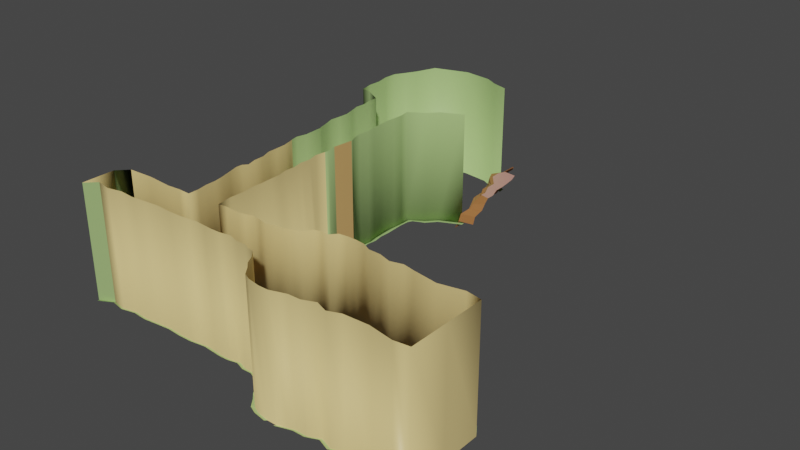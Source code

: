# Source: primera_escena_1.blend  (saved by Blender 2.81.16; exported with 4.5.12 LTS)
import bpy
from mathutils import Matrix  # noqa: F401  (used for matrix-valued properties, if any)

bpy.ops.wm.read_factory_settings(use_empty=True)
scene = bpy.context.scene
scene.name = 'Scene'

# ---- collections
col_collection = bpy.data.collections.new('Collection'); scene.collection.children.link(col_collection)

# ---- materials (node trees are filled in below, after node groups)
mat_material_001 = bpy.data.materials.new('Material.001')
mat_material_001.use_transparent_shadow = False
mat_material_002 = bpy.data.materials.new('Material.002')
mat_material_002.use_transparent_shadow = False
mat_material_003 = bpy.data.materials.new('Material.003')
mat_material_003.use_transparent_shadow = False
mat_material = bpy.data.materials.new('Material')
mat_material.use_transparent_shadow = False
mat_material_004 = bpy.data.materials.new('Material.004')
mat_material_004.use_transparent_shadow = False
mat_material_005 = bpy.data.materials.new('Material.005')
mat_material_005.use_transparent_shadow = False
mat_material_006 = bpy.data.materials.new('Material.006')
mat_material_006.use_transparent_shadow = False

# ---- material node trees
mat_material_001.use_nodes = True; mat_material_001.node_tree.nodes.clear()
_N = mat_material_001.node_tree.nodes; _L = mat_material_001.node_tree.links
n0 = _N.new('ShaderNodeOutputMaterial'); n0.name = 'Material Output'; n0.location = (300, 300)
n1 = _N.new('ShaderNodeBsdfPrincipled'); n1.name = 'Principled BSDF'; n1.location = (10, 300)
n1.distribution = 'GGX'
n1.subsurface_method = 'BURLEY'
n1.inputs[0].default_value = (0.4069, 0.5926, 0.2205, 1.0)
n1.inputs[3].default_value = 1.45
n1.inputs[27].default_value = (0.0, 0.0, 0.0, 1.0)
n1.inputs[28].default_value = 1.0
_L.new(n1.outputs[0], n0.inputs[0])
n0.is_active_output = True
mat_material_002.use_nodes = True; mat_material_002.node_tree.nodes.clear()
_N = mat_material_002.node_tree.nodes; _L = mat_material_002.node_tree.links
n0 = _N.new('ShaderNodeOutputMaterial'); n0.name = 'Material Output'; n0.location = (300, 300)
n1 = _N.new('ShaderNodeBsdfPrincipled'); n1.name = 'Principled BSDF'; n1.location = (10, 300)
n1.distribution = 'GGX'
n1.subsurface_method = 'BURLEY'
n1.inputs[0].default_value = (0.8, 0.6145, 0.2517, 1.0)
n1.inputs[3].default_value = 1.45
n1.inputs[27].default_value = (0.0, 0.0, 0.0, 1.0)
n1.inputs[28].default_value = 1.0
_L.new(n1.outputs[0], n0.inputs[0])
n0.is_active_output = True
mat_material_003.use_nodes = True; mat_material_003.node_tree.nodes.clear()
_N = mat_material_003.node_tree.nodes; _L = mat_material_003.node_tree.links
n0 = _N.new('ShaderNodeOutputMaterial'); n0.name = 'Material Output'; n0.location = (300, 300)
n1 = _N.new('ShaderNodeBsdfPrincipled'); n1.name = 'Principled BSDF'; n1.location = (10, 300)
n1.distribution = 'GGX'
n1.subsurface_method = 'BURLEY'
n1.inputs[0].default_value = (0.367, 0.8, 0.3016, 1.0)
n1.inputs[3].default_value = 1.45
n1.inputs[27].default_value = (0.0, 0.0, 0.0, 1.0)
n1.inputs[28].default_value = 1.0
_L.new(n1.outputs[0], n0.inputs[0])
n0.is_active_output = True
mat_material.use_nodes = True; mat_material.node_tree.nodes.clear()
_N = mat_material.node_tree.nodes; _L = mat_material.node_tree.links
n0 = _N.new('ShaderNodeOutputMaterial'); n0.name = 'Material Output'; n0.location = (300, 300)
n1 = _N.new('ShaderNodeBsdfPrincipled'); n1.name = 'Principled BSDF'; n1.location = (10, 300)
n1.distribution = 'GGX'
n1.subsurface_method = 'BURLEY'
n1.inputs[0].default_value = (0.3672, 0.1449, 0.04669, 1.0)
n1.inputs[3].default_value = 1.45
n1.inputs[27].default_value = (0.0, 0.0, 0.0, 1.0)
n1.inputs[28].default_value = 1.0
_L.new(n1.outputs[0], n0.inputs[0])
n0.is_active_output = True
mat_material_004.use_nodes = True; mat_material_004.node_tree.nodes.clear()
_N = mat_material_004.node_tree.nodes; _L = mat_material_004.node_tree.links
n0 = _N.new('ShaderNodeOutputMaterial'); n0.name = 'Material Output'; n0.location = (300, 300)
n1 = _N.new('ShaderNodeBsdfPrincipled'); n1.name = 'Principled BSDF'; n1.location = (10, 300)
n1.distribution = 'GGX'
n1.subsurface_method = 'BURLEY'
n1.inputs[0].default_value = (0.6038, 0.3068, 0.2514, 1.0)
n1.inputs[3].default_value = 1.45
n1.inputs[27].default_value = (0.0, 0.0, 0.0, 1.0)
n1.inputs[28].default_value = 1.0
_L.new(n1.outputs[0], n0.inputs[0])
n0.is_active_output = True
mat_material_005.use_nodes = True; mat_material_005.node_tree.nodes.clear()
_N = mat_material_005.node_tree.nodes; _L = mat_material_005.node_tree.links
n0 = _N.new('ShaderNodeOutputMaterial'); n0.name = 'Material Output'; n0.location = (300, 300)
n1 = _N.new('ShaderNodeBsdfPrincipled'); n1.name = 'Principled BSDF'; n1.location = (10, 300)
n1.distribution = 'GGX'
n1.subsurface_method = 'BURLEY'
n1.inputs[0].default_value = (0.5815, 0.346, 0.1246, 1.0)
n1.inputs[3].default_value = 1.45
n1.inputs[27].default_value = (0.0, 0.0, 0.0, 1.0)
n1.inputs[28].default_value = 1.0
_L.new(n1.outputs[0], n0.inputs[0])
n0.is_active_output = True
mat_material_006.use_nodes = True; mat_material_006.node_tree.nodes.clear()
_N = mat_material_006.node_tree.nodes; _L = mat_material_006.node_tree.links
n0 = _N.new('ShaderNodeOutputMaterial'); n0.name = 'Material Output'; n0.location = (300, 300)
n1 = _N.new('ShaderNodeBsdfPrincipled'); n1.name = 'Principled BSDF'; n1.location = (10, 300)
n1.distribution = 'GGX'
n1.subsurface_method = 'BURLEY'
n1.inputs[0].default_value = (0.5277, 0.5277, 0.5277, 1.0)
n1.inputs[3].default_value = 1.45
n1.inputs[27].default_value = (0.0, 0.0, 0.0, 1.0)
n1.inputs[28].default_value = 1.0
_L.new(n1.outputs[0], n0.inputs[0])
n0.is_active_output = True

# ---- world
world_world = bpy.data.worlds.new('World'); scene.world = world_world
world_world.use_nodes = True; world_world.node_tree.nodes.clear()
_N = world_world.node_tree.nodes; _L = world_world.node_tree.links
n0 = _N.new('ShaderNodeOutputWorld'); n0.name = 'World Output'; n0.location = (300, 300)
n1 = _N.new('ShaderNodeBackground'); n1.name = 'Background'; n1.location = (10, 300)
n1.inputs[0].default_value = (0.05088, 0.05088, 0.05088, 1.0)
_L.new(n1.outputs[0], n0.inputs[0])
n0.is_active_output = True
world_world.color = (0.05088, 0.05088, 0.05088)
world_world.use_sun_shadow = False
world_world.sun_shadow_jitter_overblur = 0.0

# ---- meshes
me_plane = bpy.data.meshes.new('Plane')
me_plane.from_pydata([(-1.774, -0.879, 0.0), (1.0, -0.745, 0.0), (-0.9506, -0.9148, 0.01669), (-0.9051, -0.9242, 0.01669), (-0.8314, -0.9408, 0.01669), (-0.7564, -0.9408, 0.01669), (-0.6578, -0.9289, 0.01669), (-0.6013, -0.9111, 0.01669), (-0.5548, -0.8701, 0.01669), (-0.5123, -0.8415, 0.01669), (-0.4811, -0.8017, 0.01669), (-0.4423, -0.7715, 0.01669), (-0.3516, -0.7522, 0.01669), (-0.2055, -0.7369, 0.01669), (0.0963, -0.7382, 0.01126), (-1.774, -0.4825, 0.0), (1.0, -0.5725, 0.0), (-0.9544, -0.4354, 0.008345), (-0.8847, -0.4119, 0.008345), (-0.8111, -0.4061, 0.008345), (-0.7435, -0.4061, 0.008345), (-0.6746, -0.4123, 0.008345), (-0.6313, -0.4441, 0.008345), (-0.5829, -0.4391, 0.008345), (-0.5246, -0.4522, 0.008345), (-0.475, -0.494, 0.008345), (-0.3754, -0.5198, 0.008345), (-0.2509, -0.535, 0.008345), (-0.1229, -0.5171, 0.008345), (-0.012, -0.5363, 0.008345), (0.09394, -0.5317, 0.008345), (0.9774, -0.5496, 0.01619), (-0.9458, -0.4564, 0.0), (-1.725, -0.434, 0.01208), (-0.8801, -0.4342, 0.0), (-0.8102, -0.4287, 0.0), (-0.7445, -0.4287, 0.0), (-0.6829, -0.4342, 0.0), (-0.6377, -0.4675, 0.0), (-0.5843, -0.4619, 0.0), (-0.5349, -0.473, 0.0), (-0.4856, -0.5146, 0.0), (-0.3788, -0.5423, 0.0), (-0.2514, -0.5576, 0.0), (-0.1241, -0.5396, 0.0), (-0.01312, -0.5589, 0.0), (0.09371, -0.5543, 0.0), (-1.756, -0.904, 0.01669), (0.9821, -0.7627, 0.01669), (-0.9458, -0.8974, 0.0), (-0.9013, -0.9067, 0.0), (-0.8294, -0.9228, 0.0), (-0.7575, -0.9228, 0.0), (-0.6616, -0.9113, 0.0), (-0.6103, -0.8951, 0.0), (-0.5658, -0.8559, 0.0), (-0.5247, -0.8282, 0.0), (-0.4939, -0.7889, 0.0), (-0.4493, -0.7543, 0.0), (-0.3535, -0.7344, 0.0), (-0.2062, -0.7189, 0.0), (0.09655, -0.7202, -0.005431), (0.6146, -0.5752, 0.0), (0.6035, -0.5524, 0.008345), (0.422, -0.5719, 0.0), (0.4531, -0.5492, 0.008345), (0.871, 1.156, 0.0008831), (0.8975, 1.194, 0.01035), (0.5183, -0.5695, 0.0), (0.5101, -0.5468, 0.008345), (0.8073, -0.5656, 0.0), (0.7905, -0.5427, 0.008345), (0.5493, -0.7393, 0.0), (0.5402, -0.7571, 0.01669), (0.7746, -0.7422, 0.0), (0.7611, -0.7599, 0.01669), (0.8873, -0.7593, 0.0), (0.8716, -0.777, 0.01669), (0.3239, -0.7364, 0.0), (0.3192, -0.7543, 0.01669), (0.4366, -0.7318, 0.0), (0.4297, -0.7496, 0.01669), (0.2112, -0.7349, 0.0), (0.2087, -0.7528, 0.01669), (-0.05387, -0.7312, 0.0), (-0.05364, -0.7491, 0.01669), (0.1615, -0.5603, 0.0), (0.1315, -0.5377, 0.008345), (0.6619, -0.7479, 0.0), (0.6506, -0.7657, 0.01669), (-0.1301, -0.73, 0.0), (-0.1296, -0.748, 0.01669), (0.02134, -0.7257, -0.002715), (0.02133, -0.7436, 0.01397), (0.1539, -0.7276, -0.002715), (0.1525, -0.7455, 0.01397), (-0.2799, -0.7358, 0.0), (-0.2785, -0.7537, 0.01669), (-0.4014, -0.7485, 0.0), (-0.3969, -0.766, 0.01669), (-0.3151, -0.5451, 0.0), (-0.3132, -0.5225, 0.008345), (-0.1877, -0.5478, 0.0), (-0.1869, -0.5252, 0.008345), (-0.06859, -0.5534, 0.0), (-0.06747, -0.5308, 0.008345), (-0.4322, -0.5284, 0.0), (-0.4252, -0.5069, 0.008345), (0.5381, 0.3263, 0.0008831), (0.5669, 0.3087, 0.007296), (0.4859, -0.1441, -0.0005043), (0.5159, -0.12, 0.008849), (0.613, 0.7065, 0.0008831), (0.65, 0.7333, 0.009852), (0.5815, 0.4952, 0.0008831), (0.6097, 0.5212, 0.009603), (0.4539, -0.358, -0.0002521), (0.4845, -0.3346, 0.008597), (0.8394, 0.8719, 0.0008831), (0.8665, 0.8573, 0.0101), (0.437, 1.44, 0.0008831), (0.4467, 1.468, 0.03535), (0.777, 1.269, 0.0008831), (0.7944, 1.297, 0.01035), (0.8222, 1.214, 0.0008831), (0.8441, 1.251, 0.01035), (0.1158, 1.385, 0.0008831), (0.115, 1.413, 0.01035), (-0.008733, 1.36, -1.09e-09), (-0.01469, 1.388, 0.01035), (0.1814, 0.3106, 0.009347), (0.2024, -0.1375, -2.328e-10), (0.1628, -0.1135, 0.008846), (0.1848, -0.3489, -5.821e-11), (0.1549, -0.3256, 0.008596), (0.2253, 0.07392, -4.075e-10), (0.2463, 0.7081, -8.572e-10), (0.2172, 0.7348, 0.009849), (0.2468, 0.4967, -7.408e-10), (0.2176, 0.5227, 0.009598), (-0.106, 0.9196, -1.09e-09), (-0.1349, 0.894, 0.0101), (0.1363, 0.8139, -1.09e-09), (0.1074, 0.7879, 0.009974), (-0.06785, 1.025, -1.09e-09), (-0.09664, 1.053, 0.01022), (0.5179, 0.06986, -0.0007564), (0.5473, 0.09457, 0.009101), (0.5147, -0.0371, -0.0006304), (0.5444, -0.01273, 0.008975), (0.5524, 0.1735, 0.001453), (0.5815, 0.1985, 0.01156), (0.4965, -0.251, -0.0003782), (0.5268, -0.2273, 0.008723), (0.438, -0.4649, -0.0001261), (0.4688, -0.4419, 0.008471), (0.1728, -0.4068, -1.455e-11), (0.1429, -0.3837, 0.008527), (0.1848, -0.2432, -1.164e-10), (0.155, -0.2196, 0.008721), (0.2134, -0.03178, -3.492e-10), (0.1838, -0.0075, 0.008971), (0.2292, 0.1796, -5.821e-10), (0.1998, 0.2046, 0.009222), (0.2454, 0.391, -5.08e-10), (0.2162, 0.4167, 0.009473), (0.5657, 0.3895, 0.0008831), (0.5942, 0.4152, 0.009478), (0.5972, 0.6008, 0.0008831), (0.6252, 0.6272, 0.009727), (0.6288, 0.8122, 0.0008831), (0.6562, 0.8121, 0.009976), (0.8552, 1.014, 0.0008831), (0.882, 1.051, 0.01023), (0.7125, 1.381, 0.0008831), (0.7254, 1.409, 0.01035), (0.2169, 1.422, 0.0008831), (0.2214, 1.45, 0.009473), (0.4932, -0.2181, -0.000417), (0.5234, -0.1943, 0.008762), (0.4752, -0.3045, -0.0003152), (0.5057, -0.281, 0.00866), (0.1809, -0.296, -8.731e-11), (0.1511, -0.2726, 0.008658), (0.1787, -0.4836, -7.276e-12), (0.1487, -0.4607, 0.008436), (0.4383, -0.4114, -0.0001891), (0.469, -0.3883, 0.008534), (0.4221, -0.5184, -6.304e-05), (0.4531, -0.4956, 0.008408), (0.4872, -0.09058, -0.0005673), (0.517, -0.06638, 0.008912), (0.1964, -0.08464, -2.91e-10), (0.1667, -0.06052, 0.008909), (0.1823, -0.1903, -1.746e-10), (0.1427, -0.1666, 0.008784), (0.4896, -0.1811, -0.0175), (0.5197, -0.1572, -0.008236), (0.5153, 0.01638, -0.0006934), (0.5449, 0.04092, 0.009038), (0.2041, 0.02107, -3.492e-10), (0.1746, 0.04552, 0.009034), (0.2119, 0.1268, -4.657e-10), (0.1902, 0.2576, 0.009285), (0.5352, 0.1217, 0.0003482), (0.5644, 0.1465, 0.01033), (0.535, 0.2286, -0.0005267), (0.5639, 0.2538, 0.009709), (0.5459, 0.337, 0.0008831), (0.5746, 0.3616, 0.01514), (0.2274, 0.3382, -5.08e-10), (0.1981, 0.3637, 0.00941), (0.2351, 0.4439, -6.244e-10), (0.2059, 0.4697, 0.009535), (0.5902, 0.4423, 0.0008831), (0.6185, 0.4682, 0.00954), (0.5771, 0.548, 0.0008831), (0.6052, 0.5742, 0.009665), (0.2578, 0.6024, -7.408e-10), (0.2176, 0.6288, 0.009723), (0.2539, 0.5496, -7.408e-10), (0.2137, 0.5757, 0.009661), (0.2506, 0.6553, -7.408e-10), (0.2216, 0.6818, 0.009786), (0.6193, 0.6537, 0.0008831), (0.6471, 0.6802, 0.009789), (0.6332, 0.7594, -0.001569), (0.67, 0.7863, 0.009914), (0.2584, 0.761, -1.09e-09), (0.1966, 0.761, 0.009849), (0.06498, 0.8667, -1.09e-09), (0.03606, 0.841, 0.01004), (-0.08706, 0.9724, -1.09e-09), (-0.1159, 0.9999, 0.01016), (-0.07931, 1.078, -1.09e-09), (0.8602, 0.9429, 0.0008831), (0.8871, 0.98, 0.01016), (0.7654, 0.8651, 0.0008831), (0.7926, 0.8651, 0.01004), (0.8776, 1.085, 0.0008831), (0.9042, 1.122, 0.01029), (-1.661, -0.8882, 0.0), (-1.654, -0.9094, 0.01669), (-1.303, -0.8711, 0.0), (-1.302, -0.8904, 0.01669), (-1.125, -0.8714, 0.0), (-1.126, -0.8897, 0.01669), (-1.214, -0.894, 0.0), (-1.214, -0.9128, 0.01669), (-1.035, -0.8963, 0.0), (-1.039, -0.9141, 0.01669), (-1.482, -0.8668, 0.0), (-1.478, -0.887, 0.01669), (-1.659, -0.4683, 0.0004545), (-1.619, -0.4239, 0.01472), (-1.303, -0.4736, 0.0), (-1.304, -0.4489, 0.008345), (-1.125, -0.4772, 0.0), (-1.129, -0.4543, 0.008345), (-1.035, -0.458, 0.0), (-1.042, -0.4361, 0.008345), (-1.214, -0.4613, 0.0), (-1.217, -0.4375, 0.008345), (-1.482, -0.4929, 0.0), (-1.479, -0.4663, 0.008345), (-1.774, -0.6807, 0.0), (0.9887, -0.5611, 0.008345), (-1.75, -0.4583, 0.01021), (-0.9501, -0.4459, 0.008345), (-0.8824, -0.4231, 0.008345), (-0.8107, -0.4174, 0.008345), (-0.744, -0.4174, 0.008345), (-0.6787, -0.4233, 0.008345), (-0.6345, -0.4558, 0.008345), (-0.5836, -0.4505, 0.008345), (-0.5298, -0.4626, 0.008345), (-0.4803, -0.5043, 0.008345), (-0.3771, -0.5311, 0.008345), (-0.2512, -0.5463, 0.008345), (-0.1235, -0.5284, 0.008345), (-0.01256, -0.5476, 0.008345), (0.09382, -0.543, 0.008345), (0.6091, -0.5638, 0.008345), (0.4376, -0.5606, 0.008345), (0.8843, 1.175, 0.009347), (0.5142, -0.5581, 0.008345), (0.7989, -0.5541, 0.008345), (0.1465, -0.549, 0.008345), (-0.3142, -0.5338, 0.008345), (-0.1873, -0.5365, 0.008345), (-0.06803, -0.5421, 0.008345), (-0.4287, -0.5177, 0.008345), (0.5525, 0.2966, 0.004458), (0.5009, -0.132, 0.008345), (0.6315, 0.7199, 0.008345), (0.5956, 0.5082, 0.008345), (0.4692, -0.3463, 0.008345), (0.853, 0.8646, 0.009223), (0.4418, 1.454, 0.02185), (0.7857, 1.283, 0.009347), (0.8332, 1.232, 0.009347), (0.1154, 1.399, 0.009347), (-0.01171, 1.374, 0.009347), (0.196, 0.298, 0.008846), (0.1826, -0.1255, 0.008596), (0.1698, -0.3373, 0.00847), (0.2106, 0.08623, 0.008721), (0.2317, 0.7215, 0.009097), (0.2322, 0.5097, 0.008971), (-0.1205, 0.9068, 0.009222), (0.1219, 0.8009, 0.009159), (-0.08224, 1.039, 0.009285), (0.5326, 0.08221, 0.008345), (0.5295, -0.02491, 0.008345), (0.567, 0.186, 0.01068), (0.5116, -0.2392, 0.008345), (0.4534, -0.4534, 0.008345), (0.1578, -0.3953, 0.008436), (0.1699, -0.2314, 0.008533), (0.1986, -0.01964, 0.008658), (0.2145, 0.1921, 0.008784), (0.2308, 0.4039, 0.008909), (0.5799, 0.4023, 0.008345), (0.6112, 0.614, 0.008345), (0.6425, 0.8121, 0.009161), (0.8686, 1.033, 0.009285), (0.7189, 1.395, 0.009347), (0.2192, 1.436, 0.008909), (0.5083, -0.2062, 0.008345), (0.4904, -0.2927, 0.008345), (0.166, -0.2843, 0.008502), (0.1637, -0.4721, 0.00839), (0.4537, -0.3999, 0.008345), (0.4376, -0.507, 0.008345), (0.5021, -0.07848, 0.008345), (0.1816, -0.07258, 0.008627), (0.1625, -0.1785, 0.008564), (0.5046, -0.1691, -0.008696), (0.5301, 0.02865, 0.008345), (0.1894, 0.0333, 0.00869), (0.1971, 0.1392, 0.008752), (0.2049, 0.245, 0.008815), (0.5498, 0.1341, 0.009513), (0.5495, 0.2412, 0.008764), (0.5603, 0.3493, 0.01223), (0.2127, 0.3509, 0.008877), (0.2205, 0.4568, 0.00894), (0.6044, 0.4553, 0.008345), (0.5911, 0.5611, 0.008345), (0.2377, 0.6156, 0.009034), (0.2338, 0.5627, 0.009003), (0.2361, 0.6685, 0.009065), (0.6332, 0.667, 0.008345), (0.6516, 0.7728, 0.008345), (0.2275, 0.761, 0.009097), (0.05052, 0.8538, 0.009191), (-0.1015, 0.9862, 0.009253), (-0.09369, 1.092, 0.009316), (0.8736, 0.9615, 0.009254), (0.779, 0.8651, 0.009192), (0.8909, 1.104, 0.009316), (-1.639, -0.4461, 0.01176), (-1.304, -0.4613, 0.008345), (-1.127, -0.4657, 0.008345), (-1.039, -0.4471, 0.008345), (-1.215, -0.4494, 0.008345), (-1.481, -0.4796, 0.008345), (-0.07928, 0.8822, -0.03653), (-0.09456, 0.9017, 0.02547), (-0.1031, 0.9125, 0.0956), (-0.1488, 0.9515, 0.1442), (-0.04111, 1.448, 0.1925), (-0.1579, 0.9632, 0.1814), (-0.05027, 1.436, 0.2297), (-0.1897, 1.009, 0.2516), (-0.08227, 1.411, 0.2474), (0.05588, 1.195, -0.03221), (0.00706, 1.199, 0.062), (-0.01954, 1.201, 0.1321), (-0.02563, 1.215, 0.161), (-0.03405, 1.218, 0.1981), (-0.05893, 1.234, 0.2512), (-0.03414, 1.052, -0.03221), (-0.04942, 1.062, 0.07375), (-0.05792, 1.067, 0.1439), (-0.1036, 1.088, 0.1925), (-0.1128, 1.093, 0.2297), (-0.1448, 1.111, 0.2516), (0.01308, 1.35, 0.07375), (0.004581, 1.344, 0.1439), (-0.04111, 1.328, 0.1925), (-0.05027, 1.322, 0.2297), (-0.08227, 1.328, 0.2512), (0.02837, 1.359, -0.03221), (-0.04942, 1.134, 0.07375), (-0.05792, 1.136, 0.1439), (-0.1036, 1.148, 0.1925), (-0.1128, 1.151, 0.2297), (-0.1448, 1.163, 0.2516), (-0.03414, 1.129, -0.03221), (0.1007, 1.266, -0.03221), (0.04904, 1.265, 0.062), (0.02086, 1.265, 0.1321), (0.009382, 1.271, 0.161), (-0.0007393, 1.27, 0.1981), (-0.055, 1.288, 0.2512), (-0.07928, 0.9591, -0.03653), (-0.09456, 0.9737, 0.02547), (-0.1031, 0.9818, 0.0956), (-0.1488, 1.012, 0.1442), (-0.1579, 1.02, 0.1814), (-0.1894, 1.042, 0.2516), (-0.2293, 0.9056, 0.03754), (-0.2335, 0.9165, 0.1077), (-0.2564, 0.9555, 0.1563), (-0.2609, 0.9671, 0.1935), (-0.2634, 0.9982, 0.2516), (-0.2206, 1.218, 0.2516), (-0.2305, 1.106, 0.2516), (-0.1837, 1.32, 0.2516), (-0.2305, 1.16, 0.2516), (-0.2093, 1.27, 0.2516), (-0.2644, 1.041, 0.2516), (-0.05718, 1.32, 0.2379), (-0.05718, 1.427, 0.2379), (-0.1197, 1.16, 0.2395), (-0.03709, 1.225, 0.2391), (-0.1648, 1.037, 0.2033), (-0.1197, 1.106, 0.2395), (-0.005892, 1.274, 0.2395), (-0.1648, 0.9833, 0.2033), (-0.2644, 0.9731, 0.2154), (0.01308, 1.422, 0.07375), (0.004581, 1.456, 0.1728), (-0.04111, 1.388, 0.1925), (-0.05027, 1.379, 0.2297), (-0.05718, 1.374, 0.2379), (0.02837, 1.436, 0.01176), (-0.08227, 1.369, 0.2512), (0.2107, 0.319, -5.08e-10), (0.2182, 0.1341, -5.08e-10), (0.5435, 0.1349, 0.0008831), (1.173, -0.5496, -0.05496), (1.177, -0.7627, -0.05447), (1.195, -0.5725, -0.07116), (1.184, -0.5611, -0.06281), (1.195, -0.745, -0.07116), (1.0, -0.5725, 1.041), (-0.9458, -0.4564, 1.041), (-0.8801, -0.4342, 1.041), (-0.8102, -0.4287, 1.041), (-0.7445, -0.4287, 1.041), (-0.6829, -0.4342, 1.041), (-0.6377, -0.4675, 1.041), (-0.5843, -0.4619, 1.041), (-0.5349, -0.473, 1.041), (-0.4856, -0.5146, 1.041), (-0.3788, -0.5423, 1.041), (-0.2514, -0.5576, 1.041), (-0.1241, -0.5396, 1.041), (-0.01312, -0.5589, 1.041), (0.09371, -0.5543, 1.041), (0.6146, -0.5752, 1.041), (0.422, -0.5719, 1.041), (0.871, 1.156, 1.041), (0.5183, -0.5695, 1.041), (0.8073, -0.5656, 1.041), (0.1615, -0.5603, 1.041), (-0.3151, -0.5451, 1.041), (-0.1877, -0.5478, 1.041), (-0.06859, -0.5534, 1.041), (-0.4322, -0.5284, 1.041), (0.5381, 0.3263, 1.041), (0.4859, -0.1441, 1.04), (0.613, 0.7065, 1.041), (0.5815, 0.4952, 1.041), (0.4539, -0.358, 1.04), (0.8394, 0.8719, 1.041), (0.437, 1.44, 1.041), (0.777, 1.269, 1.041), (0.8222, 1.214, 1.041), (0.1158, 1.385, 1.041), (-0.008733, 1.36, 1.041), (0.2024, -0.1375, 1.041), (0.1848, -0.3489, 1.041), (0.2253, 0.07392, 1.041), (0.2463, 0.7081, 1.041), (0.2468, 0.4967, 1.041), (-0.106, 0.9196, 1.041), (0.1363, 0.8139, 1.041), (0.5179, 0.06986, 1.04), (0.5147, -0.0371, 1.04), (0.5524, 0.1735, 1.042), (0.4965, -0.251, 1.04), (0.438, -0.4649, 1.04), (0.1728, -0.4068, 1.041), (0.1848, -0.2432, 1.041), (0.2134, -0.03178, 1.041), (0.2454, 0.391, 1.041), (0.5657, 0.3895, 1.041), (0.5972, 0.6008, 1.041), (0.6288, 0.8122, 1.041), (0.8552, 1.014, 1.041), (0.7125, 1.381, 1.041), (0.2169, 1.422, 1.041), (0.4932, -0.2181, 1.04), (0.4752, -0.3045, 1.04), (0.1809, -0.296, 1.041), (0.1787, -0.4836, 1.041), (0.4383, -0.4114, 1.04), (0.4221, -0.5184, 1.041), (0.4872, -0.09058, 1.04), (0.1964, -0.08464, 1.041), (0.1823, -0.1903, 1.041), (0.4896, -0.1811, 1.023), (0.5153, 0.01638, 1.04), (0.2041, 0.02107, 1.041), (0.2119, 0.1268, 1.041), (0.5352, 0.1217, 1.041), (0.535, 0.2286, 1.04), (0.5459, 0.337, 1.041), (0.2274, 0.3382, 1.041), (0.2351, 0.4439, 1.041), (0.5902, 0.4423, 1.041), (0.5771, 0.548, 1.041), (0.2578, 0.6024, 1.041), (0.2539, 0.5496, 1.041), (0.2506, 0.6553, 1.041), (0.6193, 0.6537, 1.041), (0.6332, 0.7594, 1.039), (0.2584, 0.761, 1.041), (0.06498, 0.8667, 1.041), (0.8602, 0.9429, 1.041), (0.7654, 0.8651, 1.041), (0.8776, 1.085, 1.041), (-1.659, -0.4683, 1.041), (-1.303, -0.4736, 1.041), (-1.125, -0.4772, 1.041), (-1.035, -0.458, 1.041), (-1.214, -0.4613, 1.041), (-1.482, -0.4929, 1.041), (0.196, 0.298, 1.049), (0.2145, 0.1921, 1.049), (0.1971, 0.1392, 1.049), (0.2049, 0.245, 1.049), (0.2107, 0.319, 1.041), (0.5435, 0.1349, 1.041), (-1.774, -0.879, 1.041), (1.0, -0.745, 1.041), (-1.774, -0.4825, 1.041), (-0.9458, -0.8974, 1.041), (-0.9013, -0.9067, 1.041), (-0.8294, -0.9228, 1.041), (-0.7575, -0.9228, 1.041), (-0.6616, -0.9113, 1.041), (-0.6103, -0.8951, 1.041), (-0.5658, -0.8559, 1.041), (-0.5247, -0.8282, 1.041), (-0.4939, -0.7889, 1.041), (-0.4493, -0.7543, 1.041), (-0.3535, -0.7344, 1.041), (-0.2062, -0.7189, 1.041), (0.09655, -0.7202, 1.035), (0.5493, -0.7393, 1.041), (0.7746, -0.7422, 1.041), (0.8873, -0.7593, 1.041), (0.3239, -0.7364, 1.041), (0.4366, -0.7318, 1.041), (0.2112, -0.7349, 1.041), (-0.05387, -0.7312, 1.041), (0.6619, -0.7479, 1.041), (-0.1301, -0.73, 1.041), (0.02134, -0.7257, 1.038), (0.1539, -0.7276, 1.038), (-0.2799, -0.7358, 1.041), (-0.4014, -0.7485, 1.041), (-1.661, -0.8882, 1.041), (-1.303, -0.8711, 1.041), (-1.125, -0.8714, 1.041), (-1.214, -0.894, 1.041), (-1.035, -0.8963, 1.041), (-1.482, -0.8668, 1.041), (-1.774, -0.6807, 1.041), (1.195, -0.5725, 0.9695), (1.195, -0.745, 0.9695)], [], [(361, 253, 15, 267), (269, 34, 32, 268), (270, 35, 34, 269), (271, 36, 35, 270), (272, 37, 36, 271), (273, 38, 37, 272), (274, 39, 38, 273), (275, 40, 39, 274), (276, 41, 40, 275), (291, 106, 41, 276), (288, 100, 42, 277), (289, 102, 43, 278), (290, 104, 44, 279), (281, 46, 45, 280), (287, 86, 46, 281), (250, 249, 49, 2), (2, 49, 50, 3), (3, 50, 51, 4), (5, 52, 53, 6), (6, 53, 54, 7), (7, 54, 55, 8), (8, 55, 56, 9), (9, 56, 57, 10), (10, 57, 58, 11), (99, 98, 59, 12), (97, 96, 60, 13), (93, 92, 61, 14), (77, 76, 1, 48), (286, 70, 62, 282), (285, 68, 64, 283), (360, 284, 66, 239), (282, 62, 68, 285), (266, 16, 70, 286), (81, 80, 72, 73), (89, 88, 74, 75), (75, 74, 76, 77), (83, 82, 78, 79), (79, 78, 80, 81), (95, 94, 82, 83), (91, 90, 84, 85), (331, 184, 86, 287), (73, 72, 88, 89), (13, 60, 90, 91), (85, 84, 92, 93), (14, 61, 94, 95), (12, 59, 96, 97), (11, 58, 98, 99), (278, 43, 100, 288), (279, 44, 102, 289), (280, 45, 104, 290), (277, 42, 106, 291), (343, 292, 108, 206), (337, 196, 110, 293), (352, 294, 112, 224), (347, 295, 114, 214), (332, 186, 116, 296), (359, 297, 118, 237), (326, 298, 120, 174), (300, 299, 122, 124), (284, 300, 124, 66), (327, 301, 126, 176), (301, 302, 128, 126), (345, 303, 439, 210), (335, 192, 131, 304), (330, 182, 133, 305), (340, 202, 135, 306), (354, 307, 136, 228), (350, 308, 138, 220), (356, 309, 140, 232), (355, 310, 142, 230), (357, 311, 144, 234), (338, 198, 146, 312), (334, 190, 148, 313), (342, 314, 150, 441, 204), (329, 180, 152, 315), (333, 188, 154, 316), (305, 133, 156, 317), (336, 194, 158, 318), (339, 200, 160, 319), (346, 321, 164, 212), (344, 322, 166, 208), (348, 323, 168, 216), (353, 324, 170, 226), (358, 325, 172, 235), (299, 326, 174, 122), (298, 327, 176, 120), (315, 152, 178, 328), (296, 116, 180, 329), (318, 158, 182, 330), (317, 156, 184, 331), (316, 154, 186, 332), (283, 64, 188, 333), (293, 110, 190, 334), (319, 160, 192, 335), (304, 131, 194, 336), (328, 178, 196, 337), (313, 148, 198, 338), (320, 340, 202, 440, 162), (312, 146, 204, 342), (314, 343, 206, 150), (292, 344, 208, 108), (321, 345, 210, 164), (308, 346, 212, 138), (322, 347, 214, 166), (295, 348, 216, 114), (351, 349, 218, 222), (349, 350, 220, 218), (307, 351, 222, 136), (323, 352, 224, 168), (294, 353, 226, 112), (310, 354, 228, 142), (309, 355, 230, 140), (311, 356, 232, 144), (297, 358, 235, 118), (324, 359, 237, 170), (325, 360, 239, 172), (47, 0, 241, 242), (252, 251, 243, 244), (248, 247, 245, 246), (244, 243, 247, 248), (246, 245, 249, 250), (242, 241, 251, 252), (366, 263, 253, 361), (365, 261, 255, 362), (364, 259, 257, 363), (268, 32, 259, 364), (363, 257, 261, 365), (362, 255, 263, 366), (256, 362, 366, 264), (258, 363, 365, 262), (17, 268, 364, 260), (260, 364, 363, 258), (262, 365, 362, 256), (264, 366, 361, 254), (173, 240, 360, 325), (171, 238, 359, 324), (119, 236, 358, 297), (145, 233, 356, 311), (141, 231, 355, 309), (143, 229, 354, 310), (113, 227, 353, 294), (169, 225, 352, 323), (137, 223, 351, 307), (219, 221, 350, 349), (223, 219, 349, 351), (115, 217, 348, 295), (167, 215, 347, 322), (139, 213, 346, 308), (165, 211, 345, 321), (109, 209, 344, 292), (151, 207, 343, 314), (147, 312, 342, 205), (130, 203, 341, 303), (149, 313, 338, 199), (179, 328, 337, 197), (132, 304, 336, 195), (161, 319, 335, 193), (111, 293, 334, 191), (65, 283, 333, 189), (155, 316, 332, 187), (157, 317, 331, 185), (159, 318, 330, 183), (117, 296, 329, 181), (153, 315, 328, 179), (123, 175, 326, 299), (236, 173, 325, 358), (227, 171, 324, 353), (217, 169, 323, 348), (209, 167, 322, 344), (213, 165, 321, 346), (203, 163, 320, 341), (201, 339, 319, 161), (195, 336, 318, 159), (134, 305, 317, 157), (189, 333, 316, 155), (181, 329, 315, 153), (205, 151, 314, 342), (191, 334, 313, 149), (199, 338, 312, 147), (231, 143, 310, 355), (233, 141, 309, 356), (221, 139, 308, 350), (229, 137, 307, 354), (183, 330, 305, 134), (193, 335, 304, 132), (211, 130, 303, 345), (127, 129, 302, 301), (177, 127, 301, 327), (67, 125, 300, 284), (125, 123, 299, 300), (175, 121, 298, 326), (238, 119, 297, 359), (187, 332, 296, 117), (215, 115, 295, 347), (225, 113, 294, 352), (197, 337, 293, 111), (207, 109, 292, 343), (26, 277, 291, 107), (29, 280, 290, 105), (28, 279, 289, 103), (27, 278, 288, 101), (185, 331, 287, 87), (31, 266, 286, 71), (63, 282, 285, 69), (240, 67, 284, 360), (69, 285, 283, 65), (71, 286, 282, 63), (87, 287, 281, 30), (30, 281, 280, 29), (105, 290, 279, 28), (103, 289, 278, 27), (101, 288, 277, 26), (107, 291, 276, 25), (25, 276, 275, 24), (24, 275, 274, 23), (23, 274, 273, 22), (22, 273, 272, 21), (21, 272, 271, 20), (20, 271, 270, 19), (19, 270, 269, 18), (18, 269, 268, 17), (254, 361, 267, 33), (407, 408, 369, 368), (408, 409, 370, 369), (409, 410, 372, 370), (422, 416, 374, 411), (410, 427, 430, 372), (404, 429, 426, 380), (403, 404, 380, 379), (402, 403, 379, 378), (401, 402, 378, 377), (399, 376, 377, 394), (406, 382, 383, 407), (397, 425, 428, 386), (421, 417, 381, 405), (396, 397, 386, 385), (395, 396, 385, 384), (394, 395, 384, 383), (432, 433, 389, 388), (433, 434, 390, 389), (434, 435, 391, 390), (420, 418, 387, 398), (435, 436, 423, 391), (400, 393, 388, 401), (377, 378, 395, 394), (378, 379, 396, 395), (379, 380, 397, 396), (380, 426, 425, 397), (382, 399, 394, 383), (376, 400, 401, 377), (388, 389, 402, 401), (389, 390, 403, 402), (390, 391, 404, 403), (417, 420, 398, 381), (391, 423, 429, 404), (367, 406, 407, 368), (386, 428, 427, 410), (419, 421, 405, 392), (385, 386, 410, 409), (384, 385, 409, 408), (383, 384, 408, 407), (418, 422, 411, 387), (368, 369, 413, 412), (369, 370, 414, 413), (372, 430, 431, 415), (370, 372, 415, 414), (438, 392, 423, 436), (381, 398, 425, 426), (387, 411, 427, 428), (392, 405, 429, 423), (398, 387, 428, 425), (405, 381, 426, 429), (411, 374, 430, 427), (374, 416, 431, 430), (375, 438, 436, 424), (373, 424, 436, 435), (371, 373, 435, 434), (393, 437, 432, 388), (266, 445, 444, 16), (31, 442, 445, 266), (1, 446, 443, 48), (16, 444, 446, 1), (116, 476, 506, 180), (184, 508, 467, 86), (16, 447, 466, 70), (16, 447, 583, 444), (206, 150, 492, 519), (220, 218, 525, 526), (235, 118, 477, 532), (186, 509, 476, 116), (253, 535, 549, 15), (152, 493, 505, 178), (138, 220, 526, 487), (176, 120, 478, 504), (188, 510, 494, 154), (86, 467, 461, 46), (255, 536, 540, 263), (154, 494, 509, 186), (218, 222, 527, 525), (303, 439, 545, 541), (174, 122, 479, 503), (190, 511, 491, 148), (257, 537, 539, 261), (108, 206, 519, 472), (156, 495, 508, 184), (112, 224, 528, 474), (303, 541, 544, 341), (439, 210, 521, 545), (320, 542, 543, 340), (122, 124, 480, 479), (192, 512, 483, 131), (259, 538, 537, 257), (158, 496, 507, 182), (170, 226, 529, 501), (128, 126, 481, 482), (194, 513, 496, 158), (261, 539, 536, 255), (160, 497, 512, 192), (136, 228, 530, 486), (196, 514, 473, 110), (263, 540, 535, 253), (142, 230, 531, 489), (198, 515, 490, 146), (210, 164, 498, 521), (62, 462, 465, 68), (131, 483, 513, 194), (200, 516, 497, 160), (214, 166, 499, 523), (64, 463, 510, 188), (133, 484, 495, 156), (202, 517, 485, 135), (100, 468, 457, 42), (224, 168, 500, 528), (172, 235, 532, 502), (124, 66, 464, 480), (135, 485, 516, 200), (202, 340, 543, 517), (102, 469, 458, 43), (237, 170, 501, 533), (118, 237, 533, 477), (68, 465, 463, 64), (341, 544, 542, 320), (222, 136, 486, 527), (204, 518, 546, 441), (104, 470, 459, 44), (239, 172, 502, 534), (70, 466, 462, 62), (66, 239, 534, 464), (212, 138, 487, 522), (106, 471, 456, 41), (32, 448, 538, 259), (120, 174, 503, 478), (230, 140, 488, 531), (34, 449, 448, 32), (166, 208, 520, 499), (35, 450, 449, 34), (208, 108, 472, 520), (36, 451, 450, 35), (126, 176, 504, 481), (228, 142, 489, 530), (37, 452, 451, 36), (38, 453, 452, 37), (110, 473, 511, 190), (39, 454, 453, 38), (178, 505, 514, 196), (150, 441, 546, 492), (164, 212, 522, 498), (40, 455, 454, 39), (41, 456, 455, 40), (226, 112, 474, 529), (42, 457, 471, 106), (180, 506, 493, 152), (146, 490, 518, 204), (114, 214, 523, 475), (43, 458, 468, 100), (44, 459, 469, 102), (216, 114, 475, 524), (45, 460, 470, 104), (182, 507, 484, 133), (148, 491, 515, 198), (168, 216, 524, 500), (46, 461, 460, 45), (241, 576, 581, 251), (446, 584, 548, 1), (90, 571, 569, 84), (51, 552, 553, 52), (251, 581, 577, 243), (52, 553, 554, 53), (74, 564, 565, 76), (61, 562, 573, 94), (53, 554, 555, 54), (54, 555, 556, 55), (247, 579, 578, 245), (55, 556, 557, 56), (82, 568, 566, 78), (59, 560, 574, 96), (56, 557, 558, 57), (72, 563, 570, 88), (57, 558, 559, 58), (243, 577, 579, 247), (98, 575, 560, 59), (78, 566, 567, 80), (58, 559, 575, 98), (96, 574, 561, 60), (265, 582, 547, 0), (80, 567, 563, 72), (60, 561, 571, 90), (92, 572, 562, 61), (245, 578, 580, 249), (76, 565, 548, 1), (94, 573, 568, 82), (249, 580, 550, 49), (0, 547, 576, 241), (49, 550, 551, 50), (15, 549, 582, 265), (446, 584, 583, 444), (88, 570, 564, 74), (84, 569, 572, 92), (50, 551, 552, 51)])
me_plane.polygons.foreach_set('use_smooth', [1, 1, 1, 1, 1, 1, 1, 1, 1, 1, 1, 1, 1, 1, 1, 1, 1, 1, 1, 1, 1, 1, 1, 1, 1, 1, 1, 1, 1, 1, 1, 1, 1, 1, 1, 1, 1, 1, 1, 1, 1, 1, 1, 1, 1, 1, 1, 1, 1, 1, 1, 1, 1, 1, 1, 1, 1, 1, 1, 1, 1, 1, 1, 1, 1, 1, 1, 1, 1, 1, 1, 1, 1, 1, 1, 1, 1, 1, 1, 1, 1, 1, 1, 1, 1, 1, 1, 1, 1, 1, 1, 1, 1, 1, 1, 1, 1, 1, 1, 1, 1, 1, 1, 1, 1, 1, 1, 1, 1, 1, 1, 1, 1, 1, 1, 1, 1, 1, 1, 1, 1, 1, 1, 1, 1, 1, 1, 1, 1, 1, 1, 1, 1, 1, 1, 1, 1, 1, 1, 1, 1, 1, 1, 1, 1, 1, 1, 1, 1, 1, 1, 1, 1, 1, 1, 1, 1, 1, 1, 1, 1, 1, 1, 1, 1, 1, 1, 1, 1, 1, 1, 1, 1, 1, 1, 1, 1, 1, 1, 1, 1, 1, 1, 1, 1, 1, 1, 1, 1, 1, 1, 1, 1, 1, 1, 1, 1, 1, 1, 1, 1, 1, 1, 1, 1, 1, 1, 1, 1, 1, 1, 1, 1, 1, 1, 1, 1, 1, 1, 1, 1, 1, 0, 0, 0, 0, 0, 0, 0, 0, 0, 0, 0, 0, 0, 0, 0, 0, 0, 0, 0, 0, 0, 0, 0, 0, 0, 0, 0, 0, 0, 0, 0, 0, 0, 0, 0, 0, 0, 0, 0, 0, 0, 0, 0, 0, 0, 0, 0, 0, 0, 0, 0, 0, 0, 0, 0, 0, 1, 1, 1, 1, 1, 1, 1, 1, 1, 1, 1, 1, 1, 1, 1, 1, 1, 1, 1, 1, 1, 1, 1, 1, 1, 1, 1, 1, 0, 1, 1, 1, 1, 1, 1, 1, 1, 1, 1, 1, 1, 1, 1, 1, 1, 1, 1, 1, 1, 1, 1, 1, 1, 1, 1, 1, 1, 1, 1, 1, 1, 1, 1, 0, 1, 1, 1, 1, 1, 1, 1, 1, 1, 1, 1, 1, 1, 1, 1, 1, 1, 1, 1, 1, 1, 1, 1, 1, 1, 1, 1, 1, 1, 1, 1, 1, 1, 1, 1, 1, 1, 1, 1, 1, 1, 0, 1, 1, 1, 1, 1, 1, 1, 1, 1, 1, 1, 1, 1, 1, 1, 1, 1, 1, 1, 1, 1, 1, 1, 1, 1, 1, 1, 1, 1, 1, 1, 1, 1, 1, 1])
me_plane.polygons.foreach_set('material_index', [0, 0, 0, 0, 0, 0, 0, 0, 0, 0, 0, 0, 0, 0, 0, 0, 0, 0, 0, 0, 0, 0, 0, 0, 0, 0, 0, 0, 0, 0, 0, 0, 0, 0, 0, 0, 0, 0, 0, 0, 0, 0, 0, 0, 0, 0, 0, 0, 0, 0, 0, 0, 0, 0, 0, 0, 0, 0, 0, 0, 0, 0, 0, 0, 0, 0, 0, 0, 0, 0, 0, 0, 0, 0, 0, 0, 0, 0, 0, 0, 0, 0, 0, 0, 0, 0, 0, 0, 0, 0, 0, 0, 0, 0, 0, 0, 0, 0, 0, 0, 0, 0, 0, 0, 0, 0, 0, 0, 0, 0, 0, 0, 0, 0, 0, 0, 0, 0, 0, 0, 0, 0, 0, 0, 0, 0, 0, 0, 0, 0, 0, 0, 0, 0, 0, 0, 0, 0, 0, 0, 0, 0, 0, 0, 0, 0, 0, 0, 0, 0, 0, 0, 0, 0, 0, 0, 0, 0, 0, 0, 0, 0, 0, 0, 0, 0, 0, 0, 0, 0, 0, 0, 0, 0, 0, 0, 0, 0, 0, 0, 0, 0, 0, 0, 0, 0, 0, 0, 0, 0, 0, 0, 0, 0, 0, 0, 0, 0, 0, 0, 0, 0, 0, 0, 0, 0, 0, 0, 0, 0, 0, 0, 0, 0, 0, 0, 0, 0, 0, 0, 0, 0, 3, 3, 3, 4, 3, 3, 3, 3, 3, 3, 3, 3, 4, 3, 3, 3, 3, 3, 3, 4, 3, 3, 3, 3, 3, 3, 3, 3, 3, 3, 3, 4, 3, 3, 3, 4, 3, 3, 3, 4, 3, 3, 3, 3, 3, 3, 3, 3, 3, 3, 3, 3, 3, 3, 3, 3, 0, 0, 0, 1, 1, 1, 1, 0, 0, 0, 0, 1, 1, 1, 0, 0, 1, 1, 1, 1, 0, 0, 0, 1, 1, 0, 1, 0, 5, 0, 0, 0, 1, 1, 1, 0, 0, 1, 1, 1, 0, 1, 1, 0, 1, 0, 1, 1, 1, 0, 1, 1, 1, 1, 0, 0, 0, 1, 0, 1, 0, 0, 1, 5, 0, 1, 1, 0, 1, 0, 0, 1, 1, 0, 0, 1, 0, 1, 0, 1, 0, 0, 1, 1, 1, 1, 1, 0, 0, 1, 1, 0, 1, 1, 1, 0, 1, 1, 0, 1, 1, 1, 0, 1, 1, 0, 1, 1, 1, 1, 1, 1, 1, 1, 1, 1, 1, 1, 1, 1, 1, 1, 1, 1, 1, 1, 1, 1, 1, 1, 1, 1, 1, 1, 1, 1, 1, 1, 1, 1, 1])
_uv = me_plane.uv_layers.new(name='UVMap')
_uv.uv.foreach_set('vector', [0.0153, 0.2724, 0.01354, 0.2653, 0.0, 0.2588, 0.005648, 0.2677, 0.05881, 0.2885, 0.05996, 0.2829, 0.02708, 0.2718, 0.02495, 0.277, 0.09466, 0.2913, 0.09488, 0.2857, 0.05996, 0.2829, 0.05881, 0.2885, 0.128, 0.2913, 0.1278, 0.2857, 0.09488, 0.2857, 0.09466, 0.2913, 0.1606, 0.2884, 0.1586, 0.2829, 0.1278, 0.2857, 0.128, 0.2913, 0.1828, 0.2721, 0.1812, 0.2663, 0.1586, 0.2829, 0.1606, 0.2884, 0.2082, 0.2747, 0.2079, 0.269, 0.1812, 0.2663, 0.1828, 0.2721, 0.2351, 0.2687, 0.2325, 0.2635, 0.2079, 0.269, 0.2082, 0.2747, 0.2598, 0.2479, 0.2572, 0.2427, 0.2325, 0.2635, 0.2351, 0.2687, 0.2856, 0.2412, 0.2839, 0.2358, 0.2572, 0.2427, 0.2598, 0.2479, 0.3429, 0.2331, 0.3424, 0.2275, 0.3106, 0.2289, 0.3114, 0.2345, 0.4063, 0.2317, 0.4061, 0.2261, 0.3743, 0.2261, 0.3744, 0.2317, 0.466, 0.229, 0.4657, 0.2233, 0.438, 0.2261, 0.4382, 0.2317, 0.5469, 0.2262, 0.5469, 0.2205, 0.4934, 0.2205, 0.4937, 0.2262, 0.5808, 0.2255, 0.5808, 0.2198, 0.5469, 0.2205, 0.5469, 0.2262, 0.02373, 0.04295, 0.02539, 0.05186, 0.02709, 0.05128, 0.02472, 0.04261, 0.02472, 0.04261, 0.02709, 0.05128, 0.04934, 0.04666, 0.04745, 0.03789, 0.04745, 0.03789, 0.04934, 0.04666, 0.08529, 0.03858, 0.0843, 0.02961, 0.1218, 0.02961, 0.1212, 0.03858, 0.1692, 0.04435, 0.1711, 0.03555, 0.1711, 0.03555, 0.1692, 0.04435, 0.1949, 0.05243, 0.1994, 0.04445, 0.1994, 0.04445, 0.1949, 0.05243, 0.2171, 0.07206, 0.2226, 0.06495, 0.2226, 0.06495, 0.2171, 0.07206, 0.2377, 0.08592, 0.2438, 0.07927, 0.2438, 0.07927, 0.2377, 0.08592, 0.2531, 0.1055, 0.2594, 0.09914, 0.2594, 0.09914, 0.2531, 0.1055, 0.2753, 0.1229, 0.2789, 0.1143, 0.3015, 0.117, 0.2993, 0.1257, 0.3233, 0.1286, 0.3242, 0.1197, 0.3607, 0.1232, 0.3601, 0.1321, 0.3969, 0.1356, 0.3972, 0.1266, 0.5112, 0.1249, 0.5112, 0.1338, 0.5493, 0.1333, 0.5491, 0.1243, 0.9358, 0.1193, 0.9437, 0.1282, 1.0, 0.1275, 0.991, 0.1186, 0.8995, 0.2208, 0.9037, 0.2151, 0.8073, 0.2164, 0.8045, 0.2221, 0.7571, 0.2228, 0.7592, 0.2171, 0.711, 0.2178, 0.7096, 0.2235, 0.6637, 0.2241, 0.6622, 0.2241, 0.6628, 0.2185, 0.6643, 0.2185, 0.8045, 0.2221, 0.8073, 0.2164, 0.7592, 0.2171, 0.7571, 0.2228, 0.9944, 0.2195, 1.0, 0.2137, 0.9037, 0.2151, 0.8995, 0.2208, 0.7148, 0.1222, 0.7183, 0.1311, 0.7746, 0.1304, 0.7701, 0.1215, 0.8253, 0.1207, 0.831, 0.1296, 0.8873, 0.1289, 0.8806, 0.12, 0.8806, 0.12, 0.8873, 0.1289, 0.9437, 0.1282, 0.9358, 0.1193, 0.6044, 0.1236, 0.6056, 0.1325, 0.6619, 0.1318, 0.6596, 0.1229, 0.6596, 0.1229, 0.6619, 0.1318, 0.7183, 0.1311, 0.7148, 0.1222, 0.5767, 0.1239, 0.5774, 0.1329, 0.6056, 0.1325, 0.6044, 0.1236, 0.4352, 0.126, 0.435, 0.135, 0.4731, 0.1344, 0.4732, 0.1254, 0.5824, 0.2255, 0.5823, 0.2198, 0.5808, 0.2198, 0.5808, 0.2255, 0.7701, 0.1215, 0.7746, 0.1304, 0.831, 0.1296, 0.8253, 0.1207, 0.3972, 0.1266, 0.3969, 0.1356, 0.435, 0.135, 0.4352, 0.126, 0.4732, 0.1254, 0.4731, 0.1344, 0.5112, 0.1338, 0.5112, 0.1249, 0.5491, 0.1243, 0.5493, 0.1333, 0.5774, 0.1329, 0.5767, 0.1239, 0.3242, 0.1197, 0.3233, 0.1286, 0.3601, 0.1321, 0.3607, 0.1232, 0.2789, 0.1143, 0.2753, 0.1229, 0.2993, 0.1257, 0.3015, 0.117, 0.3744, 0.2317, 0.3743, 0.2261, 0.3424, 0.2275, 0.3429, 0.2331, 0.4382, 0.2317, 0.438, 0.2261, 0.4061, 0.2261, 0.4063, 0.2317, 0.4937, 0.2262, 0.4934, 0.2205, 0.4657, 0.2233, 0.466, 0.229, 0.3114, 0.2345, 0.3106, 0.2289, 0.2839, 0.2358, 0.2856, 0.2412, 0.6873, 0.2238, 0.6858, 0.2238, 0.6875, 0.2181, 0.6883, 0.2181, 0.6987, 0.2236, 0.6999, 0.218, 0.6989, 0.218, 0.6977, 0.2236, 0.6755, 0.2239, 0.674, 0.224, 0.6748, 0.2183, 0.6763, 0.2183, 0.6814, 0.2239, 0.6799, 0.2239, 0.6808, 0.2182, 0.6823, 0.2182, 0.7052, 0.2235, 0.7064, 0.2179, 0.7049, 0.2179, 0.7037, 0.2236, 0.6696, 0.224, 0.6681, 0.2241, 0.6688, 0.2184, 0.6703, 0.2184, 0.6444, 0.2244, 0.6385, 0.2245, 0.6387, 0.2188, 0.6448, 0.2187, 0.6563, 0.2242, 0.6503, 0.2243, 0.6508, 0.2186, 0.6568, 0.2186, 0.6622, 0.2241, 0.6563, 0.2242, 0.6568, 0.2186, 0.6628, 0.2185, 0.6325, 0.2246, 0.6266, 0.2246, 0.6267, 0.219, 0.6327, 0.2189, 0.6266, 0.2246, 0.6207, 0.2247, 0.6207, 0.2191, 0.6267, 0.219, 0.5988, 0.2251, 0.5978, 0.2251, 0.5977, 0.2195, 0.5988, 0.2195, 0.5904, 0.2253, 0.5903, 0.2197, 0.5892, 0.2197, 0.5893, 0.2253, 0.5861, 0.2254, 0.586, 0.2197, 0.585, 0.2198, 0.5851, 0.2254, 0.5946, 0.2252, 0.5945, 0.2196, 0.5935, 0.2196, 0.5935, 0.2252, 0.6073, 0.225, 0.6063, 0.225, 0.6062, 0.2193, 0.6072, 0.2193, 0.6031, 0.225, 0.602, 0.2251, 0.6019, 0.2194, 0.603, 0.2194, 0.6116, 0.2249, 0.6105, 0.2249, 0.6104, 0.2192, 0.6115, 0.2192, 0.6094, 0.2249, 0.6084, 0.2249, 0.6083, 0.2193, 0.6094, 0.2193, 0.6137, 0.2248, 0.6126, 0.2248, 0.6125, 0.2192, 0.6136, 0.2192, 0.6932, 0.2237, 0.6943, 0.218, 0.6928, 0.2181, 0.6917, 0.2237, 0.6962, 0.2237, 0.6974, 0.218, 0.6958, 0.218, 0.6947, 0.2237, 0.6903, 0.2237, 0.6888, 0.2238, 0.6898, 0.2181, 0.6906, 0.2181, 0.6913, 0.2181, 0.7022, 0.2236, 0.7034, 0.2179, 0.7019, 0.2179, 0.7007, 0.2236, 0.7082, 0.2235, 0.7095, 0.2178, 0.708, 0.2178, 0.7067, 0.2235, 0.5851, 0.2254, 0.585, 0.2198, 0.5838, 0.2198, 0.5839, 0.2254, 0.5882, 0.2253, 0.5882, 0.2197, 0.5871, 0.2197, 0.5872, 0.2254, 0.5925, 0.2253, 0.5924, 0.2196, 0.5913, 0.2196, 0.5914, 0.2253, 0.601, 0.2251, 0.5999, 0.2251, 0.5998, 0.2195, 0.6009, 0.2194, 0.6843, 0.2238, 0.6828, 0.2238, 0.6838, 0.2182, 0.6853, 0.2182, 0.6784, 0.2239, 0.6769, 0.2239, 0.6778, 0.2183, 0.6793, 0.2182, 0.6725, 0.224, 0.671, 0.224, 0.6718, 0.2184, 0.6733, 0.2183, 0.6666, 0.2241, 0.6651, 0.2241, 0.6658, 0.2184, 0.6673, 0.2184, 0.6503, 0.2243, 0.6444, 0.2244, 0.6448, 0.2187, 0.6508, 0.2186, 0.6385, 0.2245, 0.6325, 0.2246, 0.6327, 0.2189, 0.6387, 0.2188, 0.7007, 0.2236, 0.7019, 0.2179, 0.701, 0.2179, 0.6998, 0.2236, 0.7037, 0.2236, 0.7049, 0.2179, 0.7034, 0.2179, 0.7022, 0.2236, 0.5872, 0.2254, 0.5871, 0.2197, 0.586, 0.2197, 0.5861, 0.2254, 0.5839, 0.2254, 0.5838, 0.2198, 0.5823, 0.2198, 0.5824, 0.2255, 0.7067, 0.2235, 0.708, 0.2178, 0.7064, 0.2179, 0.7052, 0.2235, 0.7096, 0.2235, 0.711, 0.2178, 0.7095, 0.2178, 0.7082, 0.2235, 0.6977, 0.2236, 0.6989, 0.218, 0.6974, 0.218, 0.6962, 0.2237, 0.5914, 0.2253, 0.5913, 0.2196, 0.5903, 0.2197, 0.5904, 0.2253, 0.5893, 0.2253, 0.5892, 0.2197, 0.5882, 0.2197, 0.5882, 0.2253, 0.6998, 0.2236, 0.701, 0.2179, 0.6999, 0.218, 0.6987, 0.2236, 0.6947, 0.2237, 0.6958, 0.218, 0.6943, 0.218, 0.6932, 0.2237, 0.5957, 0.2252, 0.5946, 0.2252, 0.5945, 0.2196, 0.5949, 0.2196, 0.5956, 0.2195, 0.6917, 0.2237, 0.6928, 0.2181, 0.6913, 0.2181, 0.6903, 0.2237, 0.6888, 0.2238, 0.6873, 0.2238, 0.6883, 0.2181, 0.6898, 0.2181, 0.6858, 0.2238, 0.6843, 0.2238, 0.6853, 0.2182, 0.6868, 0.2181, 0.5999, 0.2251, 0.5988, 0.2251, 0.5988, 0.2195, 0.5998, 0.2195, 0.602, 0.2251, 0.601, 0.2251, 0.6009, 0.2194, 0.6019, 0.2194, 0.6828, 0.2238, 0.6814, 0.2239, 0.6823, 0.2182, 0.6838, 0.2182, 0.6799, 0.2239, 0.6784, 0.2239, 0.6793, 0.2182, 0.6808, 0.2182, 0.6052, 0.225, 0.6041, 0.225, 0.6041, 0.2194, 0.6051, 0.2193, 0.6041, 0.225, 0.6031, 0.225, 0.603, 0.2194, 0.6041, 0.2194, 0.6063, 0.225, 0.6052, 0.225, 0.6051, 0.2193, 0.6062, 0.2193, 0.6769, 0.2239, 0.6755, 0.2239, 0.6763, 0.2183, 0.6778, 0.2183, 0.674, 0.224, 0.6725, 0.224, 0.6733, 0.2183, 0.6748, 0.2183, 0.6084, 0.2249, 0.6073, 0.225, 0.6072, 0.2193, 0.6083, 0.2193, 0.6105, 0.2249, 0.6094, 0.2249, 0.6094, 0.2193, 0.6104, 0.2192, 0.6126, 0.2248, 0.6116, 0.2249, 0.6115, 0.2192, 0.6125, 0.2192, 0.6681, 0.2241, 0.6666, 0.2241, 0.6673, 0.2184, 0.6688, 0.2184, 0.671, 0.224, 0.6696, 0.224, 0.6703, 0.2184, 0.6718, 0.2184, 0.6651, 0.2241, 0.6637, 0.2241, 0.6643, 0.2185, 0.6658, 0.2184, 0.008969, 0.04798, 0.0, 0.06052, 0.01354, 0.0559, 0.01684, 0.0453, 0.01881, 0.04462, 0.01693, 0.05474, 0.02031, 0.05359, 0.02078, 0.04395, 0.02176, 0.04362, 0.02201, 0.05301, 0.0237, 0.05243, 0.02275, 0.04328, 0.02078, 0.04395, 0.02031, 0.05359, 0.02201, 0.05301, 0.02176, 0.04362, 0.02275, 0.04328, 0.0237, 0.05243, 0.02539, 0.05186, 0.02373, 0.04295, 0.01684, 0.0453, 0.01354, 0.0559, 0.01693, 0.05474, 0.01881, 0.04462, 0.01771, 0.2736, 0.01693, 0.2669, 0.01354, 0.2653, 0.0153, 0.2724, 0.02133, 0.2753, 0.02201, 0.2694, 0.02031, 0.2685, 0.02012, 0.2747, 0.02374, 0.2765, 0.02539, 0.271, 0.0237, 0.2702, 0.02254, 0.2759, 0.02495, 0.277, 0.02708, 0.2718, 0.02539, 0.271, 0.02374, 0.2765, 0.02254, 0.2759, 0.0237, 0.2702, 0.02201, 0.2694, 0.02133, 0.2753, 0.02012, 0.2747, 0.02031, 0.2685, 0.01693, 0.2669, 0.01771, 0.2736, 0.01993, 0.2809, 0.02012, 0.2747, 0.01771, 0.2736, 0.01849, 0.2802, 0.02137, 0.2816, 0.02254, 0.2759, 0.02133, 0.2753, 0.02065, 0.2812, 0.02281, 0.2823, 0.02495, 0.277, 0.02374, 0.2765, 0.02209, 0.2819, 0.02209, 0.2819, 0.02374, 0.2765, 0.02254, 0.2759, 0.02137, 0.2816, 0.02065, 0.2812, 0.02133, 0.2753, 0.02012, 0.2747, 0.01993, 0.2809, 0.01849, 0.2802, 0.01771, 0.2736, 0.0153, 0.2724, 0.01705, 0.2795, 0.6645, 0.2297, 0.663, 0.2298, 0.6637, 0.2241, 0.6651, 0.2241, 0.6703, 0.2297, 0.6688, 0.2297, 0.6696, 0.224, 0.671, 0.224, 0.6674, 0.2297, 0.6659, 0.2297, 0.6666, 0.2241, 0.6681, 0.2241, 0.6127, 0.2305, 0.6117, 0.2305, 0.6116, 0.2249, 0.6126, 0.2248, 0.6106, 0.2305, 0.6095, 0.2306, 0.6094, 0.2249, 0.6105, 0.2249, 0.6085, 0.2306, 0.6074, 0.2306, 0.6073, 0.225, 0.6084, 0.2249, 0.6732, 0.2296, 0.6717, 0.2296, 0.6725, 0.224, 0.674, 0.224, 0.6761, 0.2296, 0.6746, 0.2296, 0.6755, 0.2239, 0.6769, 0.2239, 0.6064, 0.2306, 0.6053, 0.2306, 0.6052, 0.225, 0.6063, 0.225, 0.6042, 0.2307, 0.6032, 0.2307, 0.6031, 0.225, 0.6041, 0.225, 0.6053, 0.2306, 0.6042, 0.2307, 0.6041, 0.225, 0.6052, 0.225, 0.679, 0.2295, 0.6775, 0.2296, 0.6784, 0.2239, 0.6799, 0.2239, 0.6819, 0.2295, 0.6804, 0.2295, 0.6814, 0.2239, 0.6828, 0.2238, 0.6021, 0.2307, 0.6011, 0.2307, 0.601, 0.2251, 0.602, 0.2251, 0.6, 0.2308, 0.5989, 0.2308, 0.5988, 0.2251, 0.5999, 0.2251, 0.6848, 0.2295, 0.6834, 0.2295, 0.6843, 0.2238, 0.6858, 0.2238, 0.6877, 0.2294, 0.6863, 0.2294, 0.6873, 0.2238, 0.6888, 0.2238, 0.6907, 0.2294, 0.6917, 0.2237, 0.6903, 0.2237, 0.6892, 0.2294, 0.5979, 0.2308, 0.5968, 0.2308, 0.5967, 0.2252, 0.5978, 0.2251, 0.6936, 0.2293, 0.6947, 0.2237, 0.6932, 0.2237, 0.6921, 0.2294, 0.6986, 0.2293, 0.6998, 0.2236, 0.6987, 0.2236, 0.6976, 0.2293, 0.5894, 0.231, 0.5893, 0.2253, 0.5882, 0.2253, 0.5883, 0.231, 0.5915, 0.2309, 0.5914, 0.2253, 0.5904, 0.2253, 0.5905, 0.2309, 0.6966, 0.2293, 0.6977, 0.2236, 0.6962, 0.2237, 0.6951, 0.2293, 0.7083, 0.2291, 0.7096, 0.2235, 0.7082, 0.2235, 0.7068, 0.2292, 0.7054, 0.2292, 0.7067, 0.2235, 0.7052, 0.2235, 0.7039, 0.2292, 0.584, 0.2311, 0.5839, 0.2254, 0.5824, 0.2255, 0.5824, 0.2311, 0.5873, 0.231, 0.5872, 0.2254, 0.5861, 0.2254, 0.5862, 0.231, 0.7024, 0.2292, 0.7037, 0.2236, 0.7022, 0.2236, 0.701, 0.2292, 0.6995, 0.2293, 0.7007, 0.2236, 0.6998, 0.2236, 0.6986, 0.2293, 0.6499, 0.23, 0.6441, 0.23, 0.6444, 0.2244, 0.6503, 0.2243, 0.6659, 0.2297, 0.6645, 0.2297, 0.6651, 0.2241, 0.6666, 0.2241, 0.6717, 0.2296, 0.6703, 0.2297, 0.671, 0.224, 0.6725, 0.224, 0.6775, 0.2296, 0.6761, 0.2296, 0.6769, 0.2239, 0.6784, 0.2239, 0.6834, 0.2295, 0.6819, 0.2295, 0.6828, 0.2238, 0.6843, 0.2238, 0.6011, 0.2307, 0.6, 0.2308, 0.5999, 0.2251, 0.601, 0.2251, 0.5968, 0.2308, 0.5958, 0.2308, 0.5957, 0.2252, 0.5967, 0.2252, 0.5926, 0.2309, 0.5925, 0.2253, 0.5914, 0.2253, 0.5915, 0.2309, 0.5883, 0.231, 0.5882, 0.2253, 0.5872, 0.2254, 0.5873, 0.231, 0.5851, 0.2311, 0.5851, 0.2254, 0.5839, 0.2254, 0.584, 0.2311, 0.7068, 0.2292, 0.7082, 0.2235, 0.7067, 0.2235, 0.7054, 0.2292, 0.701, 0.2292, 0.7022, 0.2236, 0.7007, 0.2236, 0.6995, 0.2293, 0.6892, 0.2294, 0.6877, 0.2294, 0.6888, 0.2238, 0.6903, 0.2237, 0.6951, 0.2293, 0.6962, 0.2237, 0.6947, 0.2237, 0.6936, 0.2293, 0.6921, 0.2294, 0.6932, 0.2237, 0.6917, 0.2237, 0.6907, 0.2294, 0.6095, 0.2306, 0.6085, 0.2306, 0.6084, 0.2249, 0.6094, 0.2249, 0.6117, 0.2305, 0.6106, 0.2305, 0.6105, 0.2249, 0.6116, 0.2249, 0.6032, 0.2307, 0.6021, 0.2307, 0.602, 0.2251, 0.6031, 0.225, 0.6074, 0.2306, 0.6064, 0.2306, 0.6063, 0.225, 0.6073, 0.225, 0.5862, 0.231, 0.5861, 0.2254, 0.5851, 0.2254, 0.5851, 0.2311, 0.5905, 0.2309, 0.5904, 0.2253, 0.5893, 0.2253, 0.5894, 0.231, 0.5989, 0.2308, 0.5979, 0.2308, 0.5978, 0.2251, 0.5988, 0.2251, 0.6265, 0.2303, 0.6207, 0.2304, 0.6207, 0.2247, 0.6266, 0.2246, 0.6324, 0.2302, 0.6265, 0.2303, 0.6266, 0.2246, 0.6325, 0.2246, 0.6616, 0.2298, 0.6557, 0.2299, 0.6563, 0.2242, 0.6622, 0.2241, 0.6557, 0.2299, 0.6499, 0.23, 0.6503, 0.2243, 0.6563, 0.2242, 0.6441, 0.23, 0.6382, 0.2301, 0.6385, 0.2245, 0.6444, 0.2244, 0.6688, 0.2297, 0.6674, 0.2297, 0.6681, 0.2241, 0.6696, 0.224, 0.7039, 0.2292, 0.7052, 0.2235, 0.7037, 0.2236, 0.7024, 0.2292, 0.6804, 0.2295, 0.679, 0.2295, 0.6799, 0.2239, 0.6814, 0.2239, 0.6746, 0.2296, 0.6732, 0.2296, 0.674, 0.224, 0.6755, 0.2239, 0.6976, 0.2293, 0.6987, 0.2236, 0.6977, 0.2236, 0.6966, 0.2293, 0.6863, 0.2294, 0.6848, 0.2295, 0.6858, 0.2238, 0.6873, 0.2238, 0.3123, 0.2401, 0.3114, 0.2345, 0.2856, 0.2412, 0.2874, 0.2465, 0.494, 0.2318, 0.4937, 0.2262, 0.466, 0.229, 0.4663, 0.2346, 0.4385, 0.2374, 0.4382, 0.2317, 0.4063, 0.2317, 0.4065, 0.2374, 0.3745, 0.2374, 0.3744, 0.2317, 0.3429, 0.2331, 0.3434, 0.2387, 0.5824, 0.2311, 0.5824, 0.2255, 0.5808, 0.2255, 0.5809, 0.2311, 0.9887, 0.2252, 0.9944, 0.2195, 0.8995, 0.2208, 0.8952, 0.2265, 0.8018, 0.2278, 0.8045, 0.2221, 0.7571, 0.2228, 0.755, 0.2285, 0.663, 0.2298, 0.6616, 0.2298, 0.6622, 0.2241, 0.6637, 0.2241, 0.755, 0.2285, 0.7571, 0.2228, 0.7096, 0.2235, 0.7083, 0.2291, 0.8952, 0.2265, 0.8995, 0.2208, 0.8045, 0.2221, 0.8018, 0.2278, 0.5809, 0.2311, 0.5808, 0.2255, 0.5469, 0.2262, 0.547, 0.2318, 0.547, 0.2318, 0.5469, 0.2262, 0.4937, 0.2262, 0.494, 0.2318, 0.4663, 0.2346, 0.466, 0.229, 0.4382, 0.2317, 0.4385, 0.2374, 0.4065, 0.2374, 0.4063, 0.2317, 0.3744, 0.2317, 0.3745, 0.2374, 0.3434, 0.2387, 0.3429, 0.2331, 0.3114, 0.2345, 0.3123, 0.2401, 0.2874, 0.2465, 0.2856, 0.2412, 0.2598, 0.2479, 0.2625, 0.253, 0.2625, 0.253, 0.2598, 0.2479, 0.2351, 0.2687, 0.2377, 0.2739, 0.2377, 0.2739, 0.2351, 0.2687, 0.2082, 0.2747, 0.2085, 0.2805, 0.2085, 0.2805, 0.2082, 0.2747, 0.1828, 0.2721, 0.1843, 0.2779, 0.1843, 0.2779, 0.1828, 0.2721, 0.1606, 0.2884, 0.1627, 0.2939, 0.1627, 0.2939, 0.1606, 0.2884, 0.128, 0.2913, 0.1283, 0.297, 0.1283, 0.297, 0.128, 0.2913, 0.09466, 0.2913, 0.09443, 0.297, 0.09443, 0.297, 0.09466, 0.2913, 0.05881, 0.2885, 0.05767, 0.294, 0.05767, 0.294, 0.05881, 0.2885, 0.02495, 0.277, 0.02281, 0.2823, 0.01705, 0.2795, 0.0153, 0.2724, 0.005648, 0.2677, 0.0113, 0.2767, 0.625, 0.03125, 0.625, 0.03125, 0.625, 0.0, 0.625, 0.0, 0.625, 0.03125, 0.625, 0.03125, 0.625, 0.0, 0.625, 0.0, 0.625, 0.03125, 0.625, 0.03125, 0.625, 0.0, 0.625, 0.0, 0.8125, 0.7187, 0.8131, 0.7353, 0.8594, 0.7353, 0.8594, 0.7165, 0.625, 0.03125, 0.625, 0.03125, 0.625, 0.0, 0.625, 0.0, 0.625, 0.1562, 0.625, 0.1562, 0.625, 0.125, 0.625, 0.125, 0.625, 0.1562, 0.625, 0.1562, 0.625, 0.125, 0.625, 0.125, 0.625, 0.1562, 0.625, 0.1562, 0.625, 0.125, 0.625, 0.125, 0.625, 0.1562, 0.625, 0.1562, 0.625, 0.125, 0.625, 0.125, 0.375, 0.09375, 0.375, 0.125, 0.625, 0.125, 0.625, 0.09375, 0.375, 0.03125, 0.375, 0.0625, 0.625, 0.0625, 0.625, 0.03125, 0.625, 0.09375, 0.625, 0.09375, 0.625, 0.0625, 0.625, 0.0625, 0.8125, 0.5938, 0.8125, 0.625, 0.8607, 0.6211, 0.8612, 0.5871, 0.625, 0.09375, 0.625, 0.09375, 0.625, 0.0625, 0.625, 0.0625, 0.625, 0.09375, 0.625, 0.09375, 0.625, 0.0625, 0.625, 0.0625, 0.625, 0.09375, 0.625, 0.09375, 0.625, 0.0625, 0.625, 0.0625, 0.625, 0.2188, 0.625, 0.2187, 0.625, 0.1875, 0.625, 0.1875, 0.625, 0.2187, 0.625, 0.2188, 0.625, 0.1875, 0.625, 0.1875, 0.625, 0.2188, 0.625, 0.2187, 0.625, 0.1875, 0.625, 0.1875, 0.8125, 0.6562, 0.8125, 0.6875, 0.8609, 0.6846, 0.8609, 0.6546, 0.625, 0.2187, 0.625, 0.2188, 0.625, 0.1875, 0.625, 0.1875, 0.375, 0.1562, 0.375, 0.1875, 0.625, 0.1875, 0.625, 0.1562, 0.625, 0.125, 0.625, 0.125, 0.625, 0.09375, 0.625, 0.09375, 0.625, 0.125, 0.625, 0.125, 0.625, 0.09375, 0.625, 0.09375, 0.625, 0.125, 0.625, 0.125, 0.625, 0.09375, 0.625, 0.09375, 0.625, 0.125, 0.625, 0.125, 0.625, 0.09375, 0.625, 0.09375, 0.375, 0.0625, 0.375, 0.09375, 0.625, 0.09375, 0.625, 0.0625, 0.375, 0.125, 0.375, 0.1562, 0.625, 0.1562, 0.625, 0.125, 0.625, 0.1875, 0.625, 0.1875, 0.625, 0.1562, 0.625, 0.1562, 0.625, 0.1875, 0.625, 0.1875, 0.625, 0.1562, 0.625, 0.1562, 0.625, 0.1875, 0.625, 0.1875, 0.625, 0.1562, 0.625, 0.1562, 0.8125, 0.625, 0.8125, 0.6562, 0.8609, 0.6546, 0.8607, 0.6211, 0.625, 0.1875, 0.625, 0.1875, 0.625, 0.1562, 0.625, 0.1562, 0.375, 0.0, 0.375, 0.03125, 0.625, 0.03125, 0.625, 0.0, 0.625, 0.0625, 0.625, 0.0625, 0.625, 0.03125, 0.625, 0.03125, 0.8125, 0.5625, 0.8125, 0.5938, 0.8612, 0.5871, 0.86, 0.5575, 0.625, 0.0625, 0.625, 0.0625, 0.625, 0.03125, 0.625, 0.03125, 0.625, 0.0625, 0.625, 0.0625, 0.625, 0.03125, 0.625, 0.03125, 0.625, 0.0625, 0.625, 0.0625, 0.625, 0.03125, 0.625, 0.03125, 0.8125, 0.6875, 0.8125, 0.7187, 0.8594, 0.7165, 0.8609, 0.6846, 0.625, 1.0, 0.625, 1.0, 0.625, 0.9375, 0.625, 0.9375, 0.625, 1.0, 0.625, 1.0, 0.625, 0.9375, 0.625, 0.9375, 0.625, 1.0, 0.625, 1.0, 0.625, 0.9375, 0.625, 0.9375, 0.625, 1.0, 0.625, 1.0, 0.625, 0.9375, 0.625, 0.9375, 0.8613, 0.5356, 0.86, 0.5575, 0.875, 0.5625, 0.875, 0.5312, 0.8607, 0.6211, 0.8609, 0.6546, 0.875, 0.6562, 0.875, 0.625, 0.8609, 0.6846, 0.8594, 0.7165, 0.875, 0.7188, 0.875, 0.6875, 0.86, 0.5575, 0.8612, 0.5871, 0.875, 0.5938, 0.875, 0.5625, 0.8609, 0.6546, 0.8609, 0.6846, 0.875, 0.6875, 0.875, 0.6562, 0.8612, 0.5871, 0.8607, 0.6211, 0.875, 0.625, 0.875, 0.5938, 0.8594, 0.7165, 0.8594, 0.7353, 0.875, 0.75, 0.875, 0.7188, 0.8594, 0.7353, 0.8131, 0.7353, 0.8125, 0.75, 0.875, 0.75, 0.8626, 0.5137, 0.8613, 0.5356, 0.875, 0.5312, 0.875, 0.5, 0.625, 0.25, 0.625, 0.25, 0.625, 0.2188, 0.625, 0.2187, 0.625, 0.25, 0.625, 0.25, 0.625, 0.2187, 0.625, 0.2188, 0.375, 0.1875, 0.375, 0.2188, 0.625, 0.2188, 0.625, 0.1875, 0.9944, 0.2195, 0.9944, 0.2195, 1.0, 0.2137, 1.0, 0.2137, 0.9887, 0.2252, 0.9887, 0.2252, 0.9944, 0.2195, 0.9944, 0.2195, 1.0, 0.1275, 1.0, 0.1275, 0.991, 0.1186, 0.991, 0.1186, 1.0, 0.2137, 1.0, 0.2137, 1.0, 0.1275, 1.0, 0.1275, 0.7049, 0.2179, 0.7049, 0.2179, 0.7034, 0.2179, 0.7034, 0.2179, 0.5823, 0.2198, 0.5823, 0.2198, 0.5808, 0.2198, 0.5808, 0.2198, 1.0, 0.2137, 1.0, 0.2137, 0.9037, 0.2151, 0.9037, 0.2151, 1.0, 0.2137, 1.0, 0.2137, 1.0, 0.2137, 1.0, 0.2137, 0.6883, 0.2181, 0.6898, 0.2181, 0.6898, 0.2181, 0.6883, 0.2181, 0.603, 0.2194, 0.6041, 0.2194, 0.6041, 0.2194, 0.603, 0.2194, 0.6673, 0.2184, 0.6688, 0.2184, 0.6688, 0.2184, 0.6673, 0.2184, 0.7064, 0.2179, 0.7064, 0.2179, 0.7049, 0.2179, 0.7049, 0.2179, 0.01354, 0.2653, 0.01354, 0.2653, 0.0, 0.2588, 0.0, 0.2588, 0.7019, 0.2179, 0.7019, 0.2179, 0.701, 0.2179, 0.701, 0.2179, 0.6019, 0.2194, 0.603, 0.2194, 0.603, 0.2194, 0.6019, 0.2194, 0.6327, 0.2189, 0.6387, 0.2188, 0.6387, 0.2188, 0.6327, 0.2189, 0.7095, 0.2178, 0.7095, 0.2178, 0.708, 0.2178, 0.708, 0.2178, 0.5808, 0.2198, 0.5808, 0.2198, 0.5469, 0.2205, 0.5469, 0.2205, 0.02031, 0.2685, 0.02031, 0.2685, 0.01693, 0.2669, 0.01693, 0.2669, 0.708, 0.2178, 0.708, 0.2178, 0.7064, 0.2179, 0.7064, 0.2179, 0.6041, 0.2194, 0.6051, 0.2193, 0.6051, 0.2193, 0.6041, 0.2194, 0.5978, 0.2251, 0.5977, 0.2195, 0.5977, 0.2195, 0.5978, 0.2251, 0.6448, 0.2187, 0.6508, 0.2186, 0.6508, 0.2186, 0.6448, 0.2187, 0.6974, 0.218, 0.6974, 0.218, 0.6958, 0.218, 0.6958, 0.218, 0.0237, 0.2702, 0.0237, 0.2702, 0.02201, 0.2694, 0.02201, 0.2694, 0.6875, 0.2181, 0.6883, 0.2181, 0.6883, 0.2181, 0.6875, 0.2181, 0.5838, 0.2198, 0.5838, 0.2198, 0.5823, 0.2198, 0.5823, 0.2198, 0.6748, 0.2183, 0.6763, 0.2183, 0.6763, 0.2183, 0.6748, 0.2183, 0.5978, 0.2251, 0.5978, 0.2251, 0.5967, 0.2252, 0.5967, 0.2252, 0.5977, 0.2195, 0.5988, 0.2195, 0.5988, 0.2195, 0.5977, 0.2195, 0.5957, 0.2252, 0.5957, 0.2252, 0.5946, 0.2252, 0.5946, 0.2252, 0.6508, 0.2186, 0.6568, 0.2186, 0.6568, 0.2186, 0.6508, 0.2186, 0.5903, 0.2197, 0.5903, 0.2197, 0.5892, 0.2197, 0.5892, 0.2197, 0.02539, 0.271, 0.02539, 0.271, 0.0237, 0.2702, 0.0237, 0.2702, 0.5871, 0.2197, 0.5871, 0.2197, 0.586, 0.2197, 0.586, 0.2197, 0.6718, 0.2184, 0.6733, 0.2183, 0.6733, 0.2183, 0.6718, 0.2184, 0.6207, 0.2191, 0.6267, 0.219, 0.6267, 0.219, 0.6207, 0.2191, 0.5882, 0.2197, 0.5882, 0.2197, 0.5871, 0.2197, 0.5871, 0.2197, 0.02201, 0.2694, 0.02201, 0.2694, 0.02031, 0.2685, 0.02031, 0.2685, 0.5913, 0.2196, 0.5913, 0.2196, 0.5903, 0.2197, 0.5903, 0.2197, 0.6062, 0.2193, 0.6072, 0.2193, 0.6072, 0.2193, 0.6062, 0.2193, 0.6999, 0.218, 0.6999, 0.218, 0.6989, 0.218, 0.6989, 0.218, 0.01693, 0.2669, 0.01693, 0.2669, 0.01354, 0.2653, 0.01354, 0.2653, 0.6083, 0.2193, 0.6094, 0.2193, 0.6094, 0.2193, 0.6083, 0.2193, 0.6943, 0.218, 0.6943, 0.218, 0.6928, 0.2181, 0.6928, 0.2181, 0.5988, 0.2195, 0.5998, 0.2195, 0.5998, 0.2195, 0.5988, 0.2195, 0.8073, 0.2164, 0.8073, 0.2164, 0.7592, 0.2171, 0.7592, 0.2171, 0.5892, 0.2197, 0.5892, 0.2197, 0.5882, 0.2197, 0.5882, 0.2197, 0.5924, 0.2196, 0.5924, 0.2196, 0.5913, 0.2196, 0.5913, 0.2196, 0.6823, 0.2182, 0.6838, 0.2182, 0.6838, 0.2182, 0.6823, 0.2182, 0.711, 0.2178, 0.711, 0.2178, 0.7095, 0.2178, 0.7095, 0.2178, 0.585, 0.2198, 0.585, 0.2198, 0.5838, 0.2198, 0.5838, 0.2198, 0.5945, 0.2196, 0.5945, 0.2196, 0.5935, 0.2196, 0.5935, 0.2196, 0.3424, 0.2275, 0.3424, 0.2275, 0.3106, 0.2289, 0.3106, 0.2289, 0.6763, 0.2183, 0.6778, 0.2183, 0.6778, 0.2183, 0.6763, 0.2183, 0.6658, 0.2184, 0.6673, 0.2184, 0.6673, 0.2184, 0.6658, 0.2184, 0.6568, 0.2186, 0.6628, 0.2185, 0.6628, 0.2185, 0.6568, 0.2186, 0.5935, 0.2196, 0.5935, 0.2196, 0.5924, 0.2196, 0.5924, 0.2196, 0.5945, 0.2196, 0.5946, 0.2252, 0.5946, 0.2252, 0.5945, 0.2196, 0.4061, 0.2261, 0.4061, 0.2261, 0.3743, 0.2261, 0.3743, 0.2261, 0.6703, 0.2184, 0.6718, 0.2184, 0.6718, 0.2184, 0.6703, 0.2184, 0.6688, 0.2184, 0.6703, 0.2184, 0.6703, 0.2184, 0.6688, 0.2184, 0.7592, 0.2171, 0.7592, 0.2171, 0.711, 0.2178, 0.711, 0.2178, 0.5967, 0.2252, 0.5967, 0.2252, 0.5957, 0.2252, 0.5957, 0.2252, 0.6051, 0.2193, 0.6062, 0.2193, 0.6062, 0.2193, 0.6051, 0.2193, 0.6913, 0.2181, 0.6913, 0.2181, 0.6906, 0.2181, 0.6906, 0.2181, 0.4657, 0.2233, 0.4657, 0.2233, 0.438, 0.2261, 0.438, 0.2261, 0.6643, 0.2185, 0.6658, 0.2184, 0.6658, 0.2184, 0.6643, 0.2185, 0.9037, 0.2151, 0.9037, 0.2151, 0.8073, 0.2164, 0.8073, 0.2164, 0.6628, 0.2185, 0.6643, 0.2185, 0.6643, 0.2185, 0.6628, 0.2185, 0.6009, 0.2194, 0.6019, 0.2194, 0.6019, 0.2194, 0.6009, 0.2194, 0.2839, 0.2358, 0.2839, 0.2358, 0.2572, 0.2427, 0.2572, 0.2427, 0.02708, 0.2718, 0.02708, 0.2718, 0.02539, 0.271, 0.02539, 0.271, 0.6387, 0.2188, 0.6448, 0.2187, 0.6448, 0.2187, 0.6387, 0.2188, 0.6094, 0.2193, 0.6104, 0.2192, 0.6104, 0.2192, 0.6094, 0.2193, 0.05996, 0.2829, 0.05996, 0.2829, 0.02708, 0.2718, 0.02708, 0.2718, 0.6838, 0.2182, 0.6853, 0.2182, 0.6853, 0.2182, 0.6838, 0.2182, 0.09488, 0.2857, 0.09488, 0.2857, 0.05996, 0.2829, 0.05996, 0.2829, 0.6853, 0.2182, 0.6868, 0.2181, 0.6868, 0.2181, 0.6853, 0.2182, 0.1278, 0.2857, 0.1278, 0.2857, 0.09488, 0.2857, 0.09488, 0.2857, 0.6267, 0.219, 0.6327, 0.2189, 0.6327, 0.2189, 0.6267, 0.219, 0.6072, 0.2193, 0.6083, 0.2193, 0.6083, 0.2193, 0.6072, 0.2193, 0.1586, 0.2829, 0.1586, 0.2829, 0.1278, 0.2857, 0.1278, 0.2857, 0.1812, 0.2663, 0.1812, 0.2663, 0.1586, 0.2829, 0.1586, 0.2829, 0.6989, 0.218, 0.6989, 0.218, 0.6974, 0.218, 0.6974, 0.218, 0.2079, 0.269, 0.2079, 0.269, 0.1812, 0.2663, 0.1812, 0.2663, 0.701, 0.2179, 0.701, 0.2179, 0.6999, 0.218, 0.6999, 0.218, 0.6898, 0.2181, 0.6906, 0.2181, 0.6906, 0.2181, 0.6898, 0.2181, 0.5998, 0.2195, 0.6009, 0.2194, 0.6009, 0.2194, 0.5998, 0.2195, 0.2325, 0.2635, 0.2325, 0.2635, 0.2079, 0.269, 0.2079, 0.269, 0.2572, 0.2427, 0.2572, 0.2427, 0.2325, 0.2635, 0.2325, 0.2635, 0.6733, 0.2183, 0.6748, 0.2183, 0.6748, 0.2183, 0.6733, 0.2183, 0.3106, 0.2289, 0.3106, 0.2289, 0.2839, 0.2358, 0.2839, 0.2358, 0.7034, 0.2179, 0.7034, 0.2179, 0.7019, 0.2179, 0.7019, 0.2179, 0.6928, 0.2181, 0.6928, 0.2181, 0.6913, 0.2181, 0.6913, 0.2181, 0.6808, 0.2182, 0.6823, 0.2182, 0.6823, 0.2182, 0.6808, 0.2182, 0.3743, 0.2261, 0.3743, 0.2261, 0.3424, 0.2275, 0.3424, 0.2275, 0.438, 0.2261, 0.438, 0.2261, 0.4061, 0.2261, 0.4061, 0.2261, 0.6793, 0.2182, 0.6808, 0.2182, 0.6808, 0.2182, 0.6793, 0.2182, 0.4934, 0.2205, 0.4934, 0.2205, 0.4657, 0.2233, 0.4657, 0.2233, 0.586, 0.2197, 0.586, 0.2197, 0.585, 0.2198, 0.585, 0.2198, 0.6958, 0.218, 0.6958, 0.218, 0.6943, 0.218, 0.6943, 0.218, 0.6778, 0.2183, 0.6793, 0.2182, 0.6793, 0.2182, 0.6778, 0.2183, 0.5469, 0.2205, 0.5469, 0.2205, 0.4934, 0.2205, 0.4934, 0.2205, 0.01354, 0.0559, 0.01354, 0.0559, 0.01693, 0.05474, 0.01693, 0.05474, 0.0, 0.0, 0.0, 0.0, 0.0, 0.0, 0.0, 0.0, 0.435, 0.135, 0.435, 0.135, 0.4731, 0.1344, 0.4731, 0.1344, 0.08529, 0.03858, 0.08529, 0.03858, 0.1212, 0.03858, 0.1212, 0.03858, 0.01693, 0.05474, 0.01693, 0.05474, 0.02031, 0.05359, 0.02031, 0.05359, 0.1212, 0.03858, 0.1212, 0.03858, 0.1692, 0.04435, 0.1692, 0.04435, 0.8873, 0.1289, 0.8873, 0.1289, 0.9437, 0.1282, 0.9437, 0.1282, 0.5493, 0.1333, 0.5493, 0.1333, 0.5774, 0.1329, 0.5774, 0.1329, 0.1692, 0.04435, 0.1692, 0.04435, 0.1949, 0.05243, 0.1949, 0.05243, 0.1949, 0.05243, 0.1949, 0.05243, 0.2171, 0.07206, 0.2171, 0.07206, 0.02201, 0.05301, 0.02201, 0.05301, 0.0237, 0.05243, 0.0237, 0.05243, 0.2171, 0.07206, 0.2171, 0.07206, 0.2377, 0.08592, 0.2377, 0.08592, 0.6056, 0.1325, 0.6056, 0.1325, 0.6619, 0.1318, 0.6619, 0.1318, 0.3233, 0.1286, 0.3233, 0.1286, 0.3601, 0.1321, 0.3601, 0.1321, 0.2377, 0.08592, 0.2377, 0.08592, 0.2531, 0.1055, 0.2531, 0.1055, 0.7746, 0.1304, 0.7746, 0.1304, 0.831, 0.1296, 0.831, 0.1296, 0.2531, 0.1055, 0.2531, 0.1055, 0.2753, 0.1229, 0.2753, 0.1229, 0.02031, 0.05359, 0.02031, 0.05359, 0.02201, 0.05301, 0.02201, 0.05301, 0.2993, 0.1257, 0.2993, 0.1257, 0.3233, 0.1286, 0.3233, 0.1286, 0.6619, 0.1318, 0.6619, 0.1318, 0.7183, 0.1311, 0.7183, 0.1311, 0.2753, 0.1229, 0.2753, 0.1229, 0.2993, 0.1257, 0.2993, 0.1257, 0.3601, 0.1321, 0.3601, 0.1321, 0.3969, 0.1356, 0.3969, 0.1356, 0.0, 0.1596, 0.0, 0.1596, 0.0, 0.06052, 0.0, 0.06052, 0.7183, 0.1311, 0.7183, 0.1311, 0.7746, 0.1304, 0.7746, 0.1304, 0.3969, 0.1356, 0.3969, 0.1356, 0.435, 0.135, 0.435, 0.135, 0.5112, 0.1338, 0.5112, 0.1338, 0.5493, 0.1333, 0.5493, 0.1333, 0.0237, 0.05243, 0.0237, 0.05243, 0.02539, 0.05186, 0.02539, 0.05186, 0.9437, 0.1282, 0.9437, 0.1282, 1.0, 0.1275, 1.0, 0.1275, 0.5774, 0.1329, 0.5774, 0.1329, 0.6056, 0.1325, 0.6056, 0.1325, 0.02539, 0.05186, 0.02539, 0.05186, 0.02709, 0.05128, 0.02709, 0.05128, 0.0, 0.06052, 0.0, 0.06052, 0.01354, 0.0559, 0.01354, 0.0559, 0.02709, 0.05128, 0.02709, 0.05128, 0.04934, 0.04666, 0.04934, 0.04666, 0.0, 0.2588, 0.0, 0.2588, 0.0, 0.1596, 0.0, 0.1596, 1.0, 0.1275, 1.0, 0.1275, 1.0, 0.2137, 1.0, 0.2137, 0.831, 0.1296, 0.831, 0.1296, 0.8873, 0.1289, 0.8873, 0.1289, 0.4731, 0.1344, 0.4731, 0.1344, 0.5112, 0.1338, 0.5112, 0.1338, 0.04934, 0.04666, 0.04934, 0.04666, 0.08529, 0.03858, 0.08529, 0.03858])
me_plane.materials.append(mat_material_001)
me_plane.materials.append(mat_material_002)
me_plane.materials.append(mat_material_003)
me_plane.materials.append(mat_material)
me_plane.materials.append(mat_material_004)
me_plane.materials.append(mat_material_005)
me_plane.materials.append(mat_material_006)
me_plane.use_remesh_fix_poles = True
me_plane.use_remesh_preserve_attributes = False
me_plane.use_mirror_vertex_groups = False
me_plane.update()

# ---- objects
ob_plane = bpy.data.objects.new('Plane', me_plane)

# ---- transforms, parenting, visibility, modifiers, constraints
ob_plane.location = (0.0, 0.0, 0.0)
ob_plane.scale = (-105.8, 156.9, 91.72)
ob_plane.lineart.crease_threshold = 0.0

# ---- collection membership
col_collection.objects.link(ob_plane)

# ---- scene / render settings (as saved in the file)
scene.frame_start = 1; scene.frame_end = 250; scene.frame_set(1)
scene.render.engine = 'BLENDER_EEVEE_NEXT'
scene.cycles.use_denoising = False
scene.cycles.samples = 128
scene.cycles.sampling_pattern = 'TABULATED_SOBOL'
scene.cycles.use_adaptive_sampling = False
scene.cycles.use_light_tree = False
scene.view_settings.view_transform = 'Filmic'
bpy.context.view_layer.update()

# ---- added for rendering (the .blend has no active camera and no usable light): camera, sun
cam_auto = bpy.data.cameras.new('AutoCamera')
cam_auto.lens = 50.0
cam_auto.sensor_width = 36.0
cam_auto.clip_end = 8152.25
ob_auto_camera = bpy.data.objects.new('AutoCamera', cam_auto)
scene.collection.objects.link(ob_auto_camera)
ob_auto_camera.location = (495.144, -516.048, 416.477)
ob_auto_camera.rotation_euler = (1.09748, -7.21219e-08, 0.694738)
scene.camera = ob_auto_camera
light_auto_sun = bpy.data.lights.new('AutoSun', 'SUN')
light_auto_sun.energy = 3.0
light_auto_sun.angle = 0.0523599
ob_auto_sun = bpy.data.objects.new('AutoSun', light_auto_sun)
scene.collection.objects.link(ob_auto_sun)
ob_auto_sun.rotation_euler = (0.872665, 0.174533, 0.523599)
bpy.context.view_layer.update()
